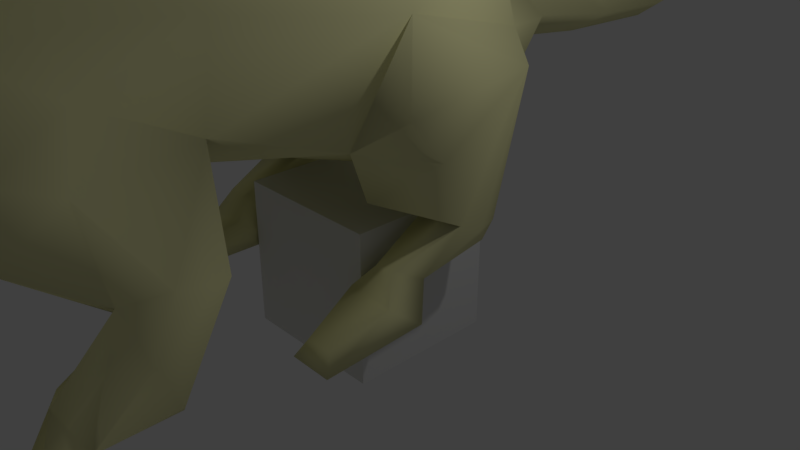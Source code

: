 # Source: walk.blend  (saved by Blender 2.79.0; exported with 4.5.12 LTS)
import bpy
from mathutils import Matrix  # noqa: F401  (used for matrix-valued properties, if any)

bpy.ops.wm.read_factory_settings(use_empty=True)
scene = bpy.context.scene
scene.name = 'rat_reference'

# ---- collections
col_collection_1 = bpy.data.collections.new('Collection 1'); scene.collection.children.link(col_collection_1)

# ---- materials (node trees are filled in below, after node groups)
mat_rat = bpy.data.materials.new('Rat')
mat_rat.alpha_threshold = 0.0
mat_rat.use_transparent_shadow = False
mat_rat.diffuse_color = (0.8633, 0.8408, 0.4464, 1.0)
mat_rat.roughness = 0.5
mat_material = bpy.data.materials.new('Material')
mat_material.alpha_threshold = 0.0
mat_material.use_transparent_shadow = False
mat_material.roughness = 0.5
mat_material.line_color = (0.0, 0.0, 0.0, 1.0)

# ---- material node trees

# ---- world
world_world = bpy.data.worlds.new('World'); scene.world = world_world
world_world.color = (0.05088, 0.05088, 0.05088)
world_world.use_sun_shadow = False
world_world.sun_shadow_jitter_overblur = 0.0
world_world.cycles.sampling_method = 'MANUAL'

# ---- cameras
cam_camera = bpy.data.cameras.new('Camera')
cam_camera.clip_end = 100.0
cam_camera.lens = 35.0
cam_camera.sensor_width = 32.0
cam_camera.sensor_height = 18.0
cam_camera.ortho_scale = 7.314
cam_camera.dof.focus_distance = 0.0
cam_camera.dof.aperture_fstop = 128.0

# ---- lights
light_lamp = bpy.data.lights.new('Lamp', 'POINT')
light_lamp.transmission_factor = 0.0
light_lamp.cutoff_distance = 30.0
light_lamp.energy = 100.0
light_lamp.shadow_buffer_clip_start = 1.001
light_lamp.shadow_soft_size = 0.1
light_lamp.shadow_maximum_resolution = 0.006
light_lamp.use_absolute_resolution = True

# ---- meshes
me_rat_reference = bpy.data.meshes.new('rat_reference')
me_rat_reference.from_pydata([(1.489, -4.252, 2.618), (1.266, -2.915, 2.685), (1.092, -3.966, 3.186), (2.32, -3.95, 1.016), (1.941, -3.779, 0.6663), (1.516, -3.069, 1.51), (1.964, -3.215, 1.751), (1.946, -3.729, 1.806), (1.717, -4.132, 1.717), (1.553, -4.929, 2.254), (1.342, -3.897, 1.366), (0.7897, -4.499, 2.04), (1.977, -4.614, 0.6963), (2.151, -4.075, 1.345), (1.645, -4.755, 1.033), (1.397, -4.59, 1.005), (2.051, -5.136, 0.4691), (1.499, -4.968, 0.5281), (1.605, -5.922, 0.3236), (1.908, -5.989, 0.3313), (1.479, -6.013, 0.1383), (1.964, -6.129, 0.1362), (2.371, -4.909, 0.4112), (1.593, -4.648, -0.0421), (1.549, -4.249, 0.7235), (-0.1019, -1.271, 1.665), (-1.174, 0.5773, 1.362), (-0.1019, 1.413, 2.053), (-1.42, -1.376, 2.144), (-0.1019, -2.797, 1.988), (1.323, -1.378, 2.139), (1.138, 0.5801, 1.368), (-0.1019, 2.533, 2.343), (-0.782, 2.5, 2.751), (-1.471, 1.049, 2.944), (-0.1019, 1.623, 3.931), (-1.271, 0.8824, 4.25), (-0.0858, 0.72, 5.009), (-1.374, -0.7272, 4.897), (-0.1019, -0.6095, 5.517), (-1.009, -2.459, 5.188), (-0.1019, -2.434, 5.412), (-0.1062, -3.957, 4.748), (0.8049, -2.459, 5.188), (0.5843, -3.958, 4.556), (1.35, -2.833, 3.733), (1.17, -0.7222, 4.896), (1.077, 0.8838, 4.217), (1.288, 1.088, 2.992), (1.758, -0.9546, 3.522), (-0.3922, -6.775, 4.219), (-0.1019, -5.338, 4.758), (-0.7952, -5.736, 4.425), (-0.8427, -5.207, 4.497), (-0.1132, -4.956, 4.534), (-0.6207, -4.683, 4.34), (-0.7892, -3.962, 4.556), (-1.554, -2.833, 3.732), (-1.936, -0.965, 3.504), (-0.8856, -5.144, 4.014), (0.639, -5.207, 4.497), (0.5914, -5.736, 4.425), (-0.1019, -6.998, 4.114), (0.1956, -6.935, 3.95), (0.1884, -6.775, 4.219), (-0.1019, -6.839, 4.289), (-0.9821, -5.606, 3.994), (-1.153, -5.132, 3.974), (-0.7896, -6.882, 3.688), (-0.4812, -7.755, 3.302), (-0.3993, -6.935, 3.95), (-1.003, -6.257, 3.705), (-0.9629, -5.265, 3.183), (-0.7648, -5.04, 3.79), (-1.059, -4.687, 3.617), (-1.164, -3.937, 3.747), (-1.291, -3.951, 3.185), (-1.469, -2.917, 2.685), (-1.104, -4.982, 3.214), (-1.589, -4.647, 2.779), (-0.1019, -7.452, 2.62), (-0.1019, -5.768, 2.481), (0.3368, -7.127, 2.826), (-0.5405, -7.127, 2.826), (-0.8728, -6.328, 3.006), (-0.9388, -5.649, 2.753), (-0.9014, -5.007, 2.526), (-1.171, -5.121, 2.325), (-1.696, -4.956, 2.249), (-1.7, -4.283, 2.605), (-0.1019, -5.465, 2.475), (-1.046, -4.711, 2.0), (0.9633, -3.947, 3.748), (0.8553, -4.698, 3.621), (1.399, -4.799, 2.873), (0.8998, -5.016, 3.233), (1.035, -5.128, 2.26), (0.7203, -5.242, 2.539), (0.7351, -5.652, 2.754), (0.6691, -6.328, 3.006), (0.578, -7.131, 3.186), (0.4147, -7.278, 2.959), (-0.1019, -7.734, 2.773), (-0.6185, -7.278, 2.959), (0.5571, -5.046, 3.807), (0.4007, -4.7, 4.354), (-0.1019, -7.804, 2.951), (0.2774, -7.755, 3.302), (0.6819, -5.144, 4.014), (0.754, -5.303, 3.218), (0.7802, -6.422, 3.327), (0.5859, -6.882, 3.688), (0.7996, -6.257, 3.705), (0.7783, -5.606, 3.994), (0.9492, -5.132, 3.974), (-0.7817, -7.13, 3.186), (-0.9839, -6.422, 3.327), (-0.1019, -8.124, 3.318), (0.2457, -7.729, 3.651), (-0.1019, -7.916, 3.618), (-0.4495, -7.729, 3.651), (-1.445, -3.94, 1.337), (-2.068, -5.128, 0.4534), (-1.932, -5.988, 0.3215), (-1.627, -5.931, 0.3288), (-1.556, -5.021, 0.4946), (-1.527, -4.663, 0.9305), (-1.773, -4.828, 0.9261), (-1.868, -4.212, 1.622), (-2.1, -3.814, 1.695), (-2.097, -3.234, 1.714), (-1.627, -3.074, 1.503), (-2.328, -3.948, 0.9282), (-1.898, -3.777, 0.6321), (-2.05, -4.657, 0.5961), (-1.64, -4.322, 0.6312), (-1.523, -4.672, -0.0095), (-2.37, -4.875, 0.3385), (-2.241, -4.124, 1.232), (-1.983, -6.125, 0.1226), (-1.495, -6.024, 0.1488), (-0.1019, -6.855, 3.216), (1.276, -1.124, 1.51), (1.12, -0.2022, 1.031), (1.21, 0.5653, 0.9302), (1.21, 0.4963, 0.6504), (1.125, -0.5389, 0.4935), (1.245, -0.9937, 0.7103), (1.067, -1.192, 0.4704), (0.9442, -0.6842, 0.3024), (1.28, -1.981, 0.2211), (1.165, -2.091, 0.0051), (1.718, -2.088, -0.0055), (1.793, -0.819, 0.1348), (-0.1019, -4.374, 2.053), (1.549, 0.3978, 0.6494), (2.001, -0.7476, 2.058), (1.998, -1.192, 2.592), (1.729, 0.826, 2.677), (1.611, 0.5038, 0.9076), (1.719, 0.144, 0.9026), (1.685, -0.1342, 1.051), (1.559, -0.5608, 0.5073), (1.495, -0.9846, 0.727), (1.658, -1.179, 0.4059), (1.625, -1.974, 0.225), (-0.2614, 9.162, 2.958), (-0.1019, 10.85, 3.09), (-0.1019, 9.13, 2.791), (-0.1019, 7.637, 2.534), (0.0577, 9.162, 2.958), (-0.1019, 9.158, 3.1), (-0.3785, 7.693, 2.74), (-0.1019, 5.854, 2.122), (0.1747, 7.693, 2.74), (0.3013, 5.945, 2.425), (-0.1019, 7.68, 3.006), (-0.1019, 5.923, 2.861), (-0.505, 5.945, 2.425), (-0.1019, 4.355, 2.949), (-0.6073, 4.242, 2.491), (-0.1019, 2.454, 3.457), (0.5783, 2.5, 2.751), (-0.1019, 4.101, 2.171), (0.4036, 4.242, 2.491), (-1.247, 0.5629, 0.9218), (-1.246, 0.4931, 0.6436), (-1.582, 0.402, 0.6457), (-1.595, -0.5636, 0.5005), (-1.161, -0.5416, 0.4869), (-0.9691, -0.7847, 0.1341), (-1.829, -0.829, 0.1174), (-1.694, -1.182, 0.3994), (-1.754, -2.091, -0.0121), (-1.661, -1.976, 0.2185), (-1.201, -2.093, -0.0014), (-1.316, -1.984, 0.2145), (-1.103, -1.194, 0.4638), (-1.281, -0.9964, 0.7038), (-1.531, -0.9873, 0.7205), (-1.149, -0.1871, 1.049), (-1.713, -0.1494, 1.039), (-1.344, -1.122, 1.505), (-2.074, -0.767, 2.028), (-2.125, -1.209, 2.565), (-1.886, 0.7605, 2.619), (-1.649, 0.4963, 0.9103), (-1.751, 0.1276, 0.8847), (0.8153, -5.485, 4.729), (1.134, -5.176, 4.753), (1.153, -4.995, 4.267), (1.175, -4.945, 4.605), (-1.357, -4.995, 4.267), (-1.379, -4.945, 4.605), (-1.338, -5.176, 4.753), (-1.019, -5.485, 4.729)], [], [(0, 1, 2), (3, 4, 5), (5, 6, 3), (5, 1, 6), (6, 1, 7), (1, 0, 7), (7, 0, 8), (9, 8, 0), (9, 10, 8), (11, 10, 9), (12, 3, 13), (3, 6, 13), (10, 14, 8), (15, 14, 10), (13, 6, 7), (8, 13, 7), (13, 8, 12), (8, 14, 12), (14, 16, 12), (15, 16, 14), (17, 16, 15), (16, 17, 18), (19, 16, 18), (19, 18, 20), (20, 21, 19), (16, 19, 21), (22, 16, 21), (22, 12, 16), (22, 23, 12), (12, 23, 24), (24, 4, 12), (3, 12, 4), (25, 26, 27), (25, 28, 26), (29, 25, 30), (30, 25, 31), (31, 25, 27), (31, 27, 32), (27, 26, 32), (33, 32, 26), (34, 33, 26), (35, 33, 34), (36, 35, 34), (36, 37, 35), (37, 36, 38), (38, 39, 37), (39, 38, 40), (41, 39, 40), (42, 41, 40), (41, 42, 43), (43, 42, 44), (45, 43, 44), (39, 46, 37), (47, 37, 46), (37, 47, 35), (35, 47, 48), (47, 49, 48), (47, 46, 49), (49, 46, 45), (43, 45, 46), (46, 39, 43), (39, 41, 43), (50, 51, 52), (51, 53, 52), (54, 53, 51), (54, 55, 53), (54, 42, 55), (42, 56, 55), (42, 40, 56), (40, 57, 56), (57, 40, 38), (38, 58, 57), (38, 36, 58), (58, 36, 34), (59, 53, 55), (60, 51, 61), (62, 63, 64), (65, 62, 64), (62, 65, 50), (50, 65, 51), (65, 64, 51), (51, 64, 61), (64, 63, 61), (59, 66, 67), (68, 69, 70), (68, 70, 71), (71, 70, 52), (66, 71, 52), (71, 66, 72), (59, 72, 66), (59, 73, 72), (59, 55, 73), (55, 74, 73), (74, 55, 56), (56, 75, 74), (75, 56, 57), (76, 75, 57), (76, 57, 77), (57, 58, 77), (28, 77, 58), (77, 28, 29), (25, 29, 28), (78, 72, 73), (73, 74, 78), (74, 79, 78), (80, 81, 82), (81, 80, 83), (81, 83, 84), (81, 84, 85), (84, 72, 85), (85, 72, 86), (78, 86, 72), (87, 86, 78), (87, 78, 79), (88, 87, 79), (79, 89, 88), (79, 76, 89), (79, 74, 76), (75, 76, 74), (81, 85, 90), (86, 90, 85), (90, 86, 87), (90, 87, 91), (88, 91, 87), (44, 92, 45), (92, 2, 45), (2, 92, 93), (93, 94, 2), (94, 93, 95), (95, 96, 94), (97, 96, 95), (97, 90, 96), (90, 97, 98), (98, 81, 90), (99, 81, 98), (82, 81, 99), (99, 100, 82), (82, 100, 101), (82, 101, 80), (80, 101, 102), (103, 80, 102), (103, 83, 80), (92, 44, 93), (93, 104, 95), (93, 105, 104), (105, 93, 44), (44, 42, 105), (42, 54, 105), (106, 100, 107), (60, 54, 51), (105, 54, 60), (60, 108, 105), (105, 108, 104), (104, 108, 109), (109, 95, 104), (97, 95, 109), (109, 98, 97), (109, 99, 98), (110, 99, 109), (99, 110, 100), (100, 110, 111), (100, 111, 107), (107, 111, 63), (63, 111, 112), (63, 112, 61), (112, 113, 61), (113, 112, 109), (109, 108, 113), (113, 108, 114), (111, 110, 112), (110, 109, 112), (115, 83, 103), (115, 84, 83), (116, 84, 115), (84, 116, 72), (72, 116, 71), (116, 68, 71), (116, 115, 68), (68, 115, 69), (115, 106, 69), (69, 106, 117), (106, 107, 117), (117, 107, 118), (118, 107, 63), (119, 118, 63), (62, 119, 63), (119, 62, 70), (70, 62, 50), (70, 50, 52), (69, 120, 70), (69, 117, 120), (117, 119, 120), (119, 117, 118), (120, 119, 70), (121, 91, 88), (122, 123, 124), (125, 122, 124), (122, 125, 126), (122, 126, 127), (127, 126, 121), (127, 121, 128), (121, 88, 128), (128, 88, 89), (89, 129, 128), (89, 77, 129), (77, 130, 129), (77, 131, 130), (130, 131, 132), (133, 132, 131), (134, 132, 133), (133, 135, 134), (136, 134, 135), (136, 137, 134), (122, 127, 134), (127, 128, 134), (128, 138, 134), (138, 128, 129), (130, 138, 129), (130, 132, 138), (132, 134, 138), (77, 89, 76), (134, 137, 122), (122, 137, 139), (123, 122, 139), (139, 140, 123), (124, 123, 140), (141, 100, 106), (100, 141, 101), (102, 101, 141), (103, 102, 141), (141, 115, 103), (115, 141, 106), (31, 142, 30), (142, 31, 143), (31, 144, 143), (144, 145, 143), (145, 146, 143), (143, 146, 147), (146, 148, 147), (149, 148, 146), (148, 149, 150), (149, 151, 150), (152, 151, 149), (153, 152, 149), (77, 29, 91), (154, 91, 29), (91, 154, 90), (154, 11, 90), (96, 90, 11), (11, 9, 96), (96, 9, 94), (0, 94, 9), (2, 94, 0), (45, 2, 1), (49, 45, 1), (1, 30, 49), (30, 1, 29), (29, 1, 11), (11, 154, 29), (145, 144, 155), (142, 156, 30), (30, 156, 157), (30, 157, 49), (49, 157, 158), (49, 158, 48), (48, 158, 31), (31, 158, 144), (158, 159, 144), (144, 159, 155), (155, 159, 160), (158, 160, 159), (158, 161, 160), (156, 161, 158), (158, 157, 156), (160, 161, 162), (161, 163, 162), (163, 164, 162), (162, 155, 160), (155, 162, 145), (146, 145, 162), (162, 149, 146), (153, 149, 162), (153, 162, 164), (153, 164, 152), (164, 165, 152), (151, 152, 165), (165, 150, 151), (165, 164, 150), (164, 148, 150), (148, 164, 147), (147, 164, 163), (147, 163, 143), (143, 163, 161), (142, 143, 161), (156, 142, 161), (166, 167, 168), (166, 168, 169), (168, 170, 169), (167, 170, 168), (167, 171, 170), (171, 167, 166), (172, 171, 166), (172, 166, 169), (172, 169, 173), (169, 174, 173), (175, 173, 174), (176, 175, 174), (177, 175, 176), (178, 177, 176), (179, 177, 178), (178, 180, 179), (181, 179, 180), (180, 33, 181), (35, 181, 33), (181, 35, 182), (182, 35, 48), (182, 48, 31), (32, 182, 31), (183, 182, 32), (33, 183, 32), (33, 180, 183), (178, 183, 180), (173, 183, 178), (173, 178, 172), (178, 176, 172), (172, 176, 171), (176, 174, 171), (171, 174, 170), (170, 174, 169), (177, 179, 175), (184, 175, 179), (179, 181, 184), (182, 184, 181), (184, 182, 183), (183, 175, 184), (183, 173, 175), (1, 10, 11), (10, 1, 5), (5, 4, 10), (4, 24, 10), (10, 24, 15), (24, 17, 15), (23, 17, 24), (17, 23, 18), (23, 20, 18), (21, 20, 23), (22, 21, 23), (185, 186, 187), (188, 187, 186), (186, 189, 188), (190, 188, 189), (190, 191, 188), (188, 191, 192), (192, 191, 193), (194, 192, 193), (193, 195, 194), (196, 194, 195), (192, 194, 196), (197, 192, 196), (192, 197, 198), (192, 198, 199), (199, 198, 200), (199, 200, 201), (200, 202, 201), (202, 203, 201), (203, 202, 28), (203, 28, 204), (204, 28, 58), (204, 58, 205), (205, 58, 34), (205, 34, 26), (205, 26, 185), (206, 205, 185), (206, 185, 187), (206, 187, 207), (187, 188, 207), (201, 207, 188), (199, 201, 188), (192, 199, 188), (204, 205, 203), (201, 203, 205), (201, 205, 207), (207, 205, 206), (193, 191, 190), (195, 193, 190), (195, 190, 196), (190, 197, 196), (197, 190, 189), (197, 189, 198), (189, 200, 198), (189, 186, 200), (186, 185, 200), (185, 26, 200), (26, 202, 200), (202, 26, 28), (61, 113, 208), (113, 114, 208), (208, 114, 209), (209, 114, 210), (211, 209, 210), (67, 212, 59), (59, 212, 53), (212, 213, 53), (213, 214, 53), (215, 53, 214), (215, 52, 53), (66, 52, 215), (67, 66, 215), (67, 215, 214), (67, 214, 212), (214, 213, 212), (121, 77, 91), (77, 121, 131), (133, 131, 121), (135, 133, 121), (135, 121, 126), (125, 135, 126), (125, 136, 135), (136, 125, 124), (140, 136, 124), (140, 139, 136), (139, 137, 136), (61, 208, 60), (60, 208, 209), (209, 211, 60), (211, 210, 60), (210, 108, 60), (210, 114, 108)])
me_rat_reference.polygons.foreach_set('use_smooth', [True] * 428)
_uv = me_rat_reference.uv_layers.new(name='UVMap')
_uv.uv.foreach_set('vector', [0.5889, -0.0893, 0.6631, -0.1259, 0.6089, -0.0236, 0.6693, -0.2571, 0.6955, -0.2862, 0.6961, -0.1979, 0.6961, -0.1979, 0.6666, -0.1944, 0.6693, -0.2571, 0.6961, -0.1979, 0.6631, -0.1259, 0.6666, -0.1944, 0.6666, -0.1944, 0.6631, -0.1259, 0.641, -0.2033, 0.6631, -0.1259, 0.5889, -0.0893, 0.641, -0.2033, 0.641, -0.2033, 0.5889, -0.0893, 0.617, -0.223, 0.5685, -0.1758, 0.617, -0.223, 0.5889, -0.0893, 0.5685, -0.1758, 0.5904, -0.2529, 0.617, -0.223, 0.5351, -0.1992, 0.5904, -0.2529, 0.5685, -0.1758, 0.6218, -0.317, 0.6693, -0.2571, 0.6486, -0.2491, 0.6693, -0.2571, 0.6666, -0.1944, 0.6486, -0.2491, 0.5904, -0.2529, 0.6037, -0.2876, 0.617, -0.223, 0.581, -0.2846, 0.6037, -0.2876, 0.5904, -0.2529, 0.6486, -0.2491, 0.6666, -0.1944, 0.641, -0.2033, 0.617, -0.223, 0.6486, -0.2491, 0.641, -0.2033, 0.6486, -0.2491, 0.617, -0.223, 0.6218, -0.317, 0.617, -0.223, 0.6037, -0.2876, 0.6218, -0.317, 0.6037, -0.2876, 0.6002, -0.333, 0.6218, -0.317, 0.581, -0.2846, 0.6002, -0.333, 0.6037, -0.2876, 0.5649, -0.2876, 0.6002, -0.333, 0.581, -0.2846, 0.6002, -0.333, 0.5649, -0.2876, 0.5292, -0.352, 0.5446, -0.3704, 0.6002, -0.333, 0.5292, -0.352, 0.5446, -0.3704, 0.5292, -0.352, 0.5155, -0.3814, 0.5155, -0.3814, 0.5429, -0.4107, 0.5446, -0.3704, 0.6002, -0.333, 0.5446, -0.3704, 0.5429, -0.4107, 0.6208, -0.3681, 0.6002, -0.333, 0.5429, -0.4107, 0.6208, -0.3681, 0.6218, -0.317, 0.6002, -0.333, 0.6208, -0.3681, 0.6387, -0.3787, 0.6218, -0.317, 0.6218, -0.317, 0.6387, -0.3787, 0.6466, -0.3488, 0.6466, -0.3488, 0.6955, -0.2862, 0.6218, -0.317, 0.6693, -0.2571, 0.6218, -0.317, 0.6955, -0.2862, 0.3714, -0.9666, 0.4875, -0.8306, 0.4894, -0.9704, 0.3714, -0.9666, 0.3695, -0.8264, 0.4875, -0.8306, 0.2851, -0.9491, 0.3714, -0.9666, 0.3695, -0.8264, 0.3695, -0.8264, 0.3714, -0.9666, 0.4875, -0.8306, 0.4875, -0.8306, 0.3714, -0.9666, 0.4894, -0.9704, 0.4875, -0.8306, 0.4894, -0.9704, 0.5602, -0.9524, 0.4894, -0.9704, 0.4875, -0.8306, 0.5602, -0.9524, 0.5667, -0.7972, 0.5602, -0.9524, 0.4875, -0.8306, 0.4888, -0.7292, 0.5667, -0.7972, 0.4875, -0.8306, 0.5564, -0.5867, 0.5667, -0.7972, 0.4888, -0.7292, 0.4943, -0.5673, 0.5564, -0.5867, 0.4888, -0.7292, 0.4943, -0.5673, 0.5275, -0.4347, 0.5564, -0.5867, 0.5275, -0.4347, 0.4943, -0.5673, 0.4152, -0.443, 0.4152, -0.443, 0.4418, -0.2971, 0.5275, -0.4347, 0.4418, -0.2971, 0.4152, -0.443, 0.2981, -0.4355, 0.2998, -0.326, 0.4418, -0.2971, 0.2981, -0.4355, 0.2276, -0.4195, 0.2998, -0.326, 0.2981, -0.4355, 0.2998, -0.326, 0.2276, -0.4195, 0.2981, -0.4355, 0.2981, -0.4355, 0.2276, -0.4195, 0.2266, -0.5451, 0.2904, -0.6304, 0.2981, -0.4355, 0.2266, -0.5451, 0.4418, -0.2971, 0.4152, -0.443, 0.5275, -0.4347, 0.4943, -0.5673, 0.5275, -0.4347, 0.4152, -0.443, 0.5275, -0.4347, 0.4943, -0.5673, 0.5564, -0.5867, 0.5564, -0.5867, 0.4943, -0.5673, 0.4888, -0.7292, 0.4943, -0.5673, 0.389, -0.6308, 0.4888, -0.7292, 0.4943, -0.5673, 0.4152, -0.443, 0.389, -0.6308, 0.389, -0.6308, 0.4152, -0.443, 0.2904, -0.6304, 0.2981, -0.4355, 0.2904, -0.6304, 0.4152, -0.443, 0.4152, -0.443, 0.4418, -0.2971, 0.2981, -0.4355, 0.4418, -0.2971, 0.2998, -0.326, 0.2981, -0.4355, 0.0627, -0.6501, 0.1145, -0.4932, 0.119, -0.5926, 0.1145, -0.4932, 0.1479, -0.5497, 0.119, -0.5926, 0.1761, -0.4701, 0.1479, -0.5497, 0.1145, -0.4932, 0.1761, -0.4701, 0.1894, -0.5613, 0.1479, -0.5497, 0.1761, -0.4701, 0.2276, -0.4195, 0.1894, -0.5613, 0.2276, -0.4195, 0.2266, -0.5451, 0.1894, -0.5613, 0.2276, -0.4195, 0.2981, -0.4355, 0.2266, -0.5451, 0.2981, -0.4355, 0.2904, -0.6304, 0.2266, -0.5451, 0.2904, -0.6304, 0.2981, -0.4355, 0.4152, -0.443, 0.4152, -0.443, 0.389, -0.6308, 0.2904, -0.6304, 0.4152, -0.443, 0.4943, -0.5673, 0.389, -0.6308, 0.389, -0.6308, 0.4943, -0.5673, 0.4888, -0.7292, 0.1598, -0.5997, 0.1479, -0.5497, 0.1894, -0.5613, 0.1479, -0.5497, 0.1145, -0.4932, 0.119, -0.5926, 0.04, -0.6734, 0.0621, -0.692, 0.0627, -0.6501, 0.0431, -0.6418, 0.04, -0.6734, 0.0627, -0.6501, 0.04, -0.6734, 0.0431, -0.6418, 0.0627, -0.6501, 0.0627, -0.6501, 0.0431, -0.6418, 0.1145, -0.4932, 0.0431, -0.6418, 0.0627, -0.6501, 0.1145, -0.4932, 0.1145, -0.4932, 0.0627, -0.6501, 0.119, -0.5926, 0.0627, -0.6501, 0.0621, -0.692, 0.119, -0.5926, 0.1598, -0.5997, 0.1352, -0.6398, 0.1521, -0.6249, 0.0788, -0.7276, 0.0379, -0.8188, 0.0621, -0.692, 0.0788, -0.7276, 0.0621, -0.692, 0.1105, -0.7025, 0.1105, -0.7025, 0.0621, -0.692, 0.119, -0.5926, 0.1352, -0.6398, 0.1105, -0.7025, 0.119, -0.5926, 0.1105, -0.7025, 0.1352, -0.6398, 0.1605, -0.718, 0.1598, -0.5997, 0.1605, -0.718, 0.1352, -0.6398, 0.1598, -0.5997, 0.1748, -0.6394, 0.1605, -0.718, 0.1598, -0.5997, 0.1894, -0.5613, 0.1748, -0.6394, 0.1894, -0.5613, 0.1923, -0.6658, 0.1748, -0.6394, 0.1923, -0.6658, 0.1894, -0.5613, 0.2266, -0.5451, 0.2266, -0.5451, 0.2301, -0.6544, 0.1923, -0.6658, 0.2301, -0.6544, 0.2266, -0.5451, 0.2904, -0.6304, 0.2324, -0.7091, 0.2301, -0.6544, 0.2904, -0.6304, 0.2324, -0.7091, 0.2904, -0.6304, 0.2914, -0.7751, 0.2904, -0.6304, 0.389, -0.6308, 0.2914, -0.7751, 0.3695, -0.8264, 0.2914, -0.7751, 0.389, -0.6308, 0.2914, -0.7751, 0.3695, -0.8264, 0.2851, -0.9491, 0.3714, -0.9666, 0.2851, -0.9491, 0.3695, -0.8264, 0.1746, -0.7141, 0.1605, -0.718, 0.1748, -0.6394, 0.1748, -0.6394, 0.1923, -0.6658, 0.1746, -0.7141, 0.1923, -0.6658, 0.2034, -0.758, 0.1746, -0.7141, 0.0715, -0.8857, 0.1473, -0.8708, 0.0815, -0.8383, 0.1473, -0.8708, 0.0715, -0.8857, 0.0815, -0.8383, 0.1473, -0.8708, 0.0815, -0.8383, 0.1204, -0.779, 0.1473, -0.8708, 0.1204, -0.779, 0.1541, -0.7824, 0.1204, -0.779, 0.1605, -0.718, 0.1541, -0.7824, 0.1541, -0.7824, 0.1605, -0.718, 0.1726, -0.8105, 0.1746, -0.7141, 0.1726, -0.8105, 0.1605, -0.718, 0.1966, -0.8486, 0.1726, -0.8105, 0.1746, -0.7141, 0.1966, -0.8486, 0.1746, -0.7141, 0.2034, -0.758, 0.2207, -0.8261, 0.1966, -0.8486, 0.2034, -0.758, 0.2034, -0.758, 0.2325, -0.7633, 0.2207, -0.8261, 0.2034, -0.758, 0.2324, -0.7091, 0.2325, -0.7633, 0.2034, -0.758, 0.1923, -0.6658, 0.2324, -0.7091, 0.2301, -0.6544, 0.2324, -0.7091, 0.1923, -0.6658, 0.1473, -0.8708, 0.1541, -0.7824, 0.1558, -0.8723, 0.1726, -0.8105, 0.1558, -0.8723, 0.1541, -0.7824, 0.1558, -0.8723, 0.1726, -0.8105, 0.1966, -0.8486, 0.1558, -0.8723, 0.1966, -0.8486, 0.2151, -0.8736, 0.2207, -0.8261, 0.2151, -0.8736, 0.1966, -0.8486, 0.2266, -0.5451, 0.2301, -0.6544, 0.2904, -0.6304, 0.2301, -0.6544, 0.2324, -0.7091, 0.2904, -0.6304, 0.2324, -0.7091, 0.2301, -0.6544, 0.1923, -0.6658, 0.1923, -0.6658, 0.2034, -0.758, 0.2324, -0.7091, 0.2034, -0.758, 0.1923, -0.6658, 0.1746, -0.7141, 0.1746, -0.7141, 0.1966, -0.8486, 0.2034, -0.758, 0.1726, -0.8105, 0.1966, -0.8486, 0.1746, -0.7141, 0.1726, -0.8105, 0.1558, -0.8723, 0.1966, -0.8486, 0.1558, -0.8723, 0.1726, -0.8105, 0.1541, -0.7824, 0.1541, -0.7824, 0.1473, -0.8708, 0.1558, -0.8723, 0.1204, -0.779, 0.1473, -0.8708, 0.1541, -0.7824, 0.0815, -0.8383, 0.1473, -0.8708, 0.1204, -0.779, 0.1204, -0.779, 0.0754, -0.7995, 0.0815, -0.8383, 0.0815, -0.8383, 0.0754, -0.7995, 0.0714, -0.8289, 0.0815, -0.8383, 0.0714, -0.8289, 0.0715, -0.8857, 0.0715, -0.8857, 0.0714, -0.8289, 0.0519, -0.8744, 0.0714, -0.8289, 0.0715, -0.8857, 0.0519, -0.8744, 0.0714, -0.8289, 0.0815, -0.8383, 0.0715, -0.8857, 0.2301, -0.6544, 0.2266, -0.5451, 0.1923, -0.6658, 0.1923, -0.6658, 0.1748, -0.6394, 0.1746, -0.7141, 0.1923, -0.6658, 0.1894, -0.5613, 0.1748, -0.6394, 0.1894, -0.5613, 0.1923, -0.6658, 0.2266, -0.5451, 0.2266, -0.5451, 0.2276, -0.4195, 0.1894, -0.5613, 0.2276, -0.4195, 0.1761, -0.4701, 0.1894, -0.5613, 0.042, -0.8633, 0.0754, -0.7995, 0.0379, -0.8188, 0.1479, -0.5497, 0.1761, -0.4701, 0.1145, -0.4932, 0.1894, -0.5613, 0.1761, -0.4701, 0.1479, -0.5497, 0.1479, -0.5497, 0.1598, -0.5997, 0.1894, -0.5613, 0.1894, -0.5613, 0.1598, -0.5997, 0.1748, -0.6394, 0.1748, -0.6394, 0.1598, -0.5997, 0.1605, -0.718, 0.1605, -0.718, 0.1746, -0.7141, 0.1748, -0.6394, 0.1726, -0.8105, 0.1746, -0.7141, 0.1605, -0.718, 0.1605, -0.718, 0.1541, -0.7824, 0.1726, -0.8105, 0.1605, -0.718, 0.1204, -0.779, 0.1541, -0.7824, 0.1098, -0.7466, 0.1204, -0.779, 0.1605, -0.718, 0.1204, -0.779, 0.1098, -0.7466, 0.0754, -0.7995, 0.0754, -0.7995, 0.1098, -0.7466, 0.0788, -0.7276, 0.0754, -0.7995, 0.0788, -0.7276, 0.0379, -0.8188, 0.0379, -0.8188, 0.0788, -0.7276, 0.0621, -0.692, 0.0621, -0.692, 0.0788, -0.7276, 0.1105, -0.7025, 0.0621, -0.692, 0.1105, -0.7025, 0.119, -0.5926, 0.1105, -0.7025, 0.1352, -0.6398, 0.119, -0.5926, 0.1352, -0.6398, 0.1105, -0.7025, 0.1605, -0.718, 0.1605, -0.718, 0.1598, -0.5997, 0.1352, -0.6398, 0.1352, -0.6398, 0.1598, -0.5997, 0.1521, -0.6249, 0.0788, -0.7276, 0.1098, -0.7466, 0.1105, -0.7025, 0.1098, -0.7466, 0.1605, -0.718, 0.1105, -0.7025, 0.0754, -0.7995, 0.0815, -0.8383, 0.0714, -0.8289, 0.0754, -0.7995, 0.1204, -0.779, 0.0815, -0.8383, 0.1098, -0.7466, 0.1204, -0.779, 0.0754, -0.7995, 0.1204, -0.779, 0.1098, -0.7466, 0.1605, -0.718, 0.1605, -0.718, 0.1098, -0.7466, 0.1105, -0.7025, 0.1098, -0.7466, 0.0788, -0.7276, 0.1105, -0.7025, 0.1098, -0.7466, 0.0754, -0.7995, 0.0788, -0.7276, 0.0788, -0.7276, 0.0754, -0.7995, 0.0379, -0.8188, 0.0754, -0.7995, 0.042, -0.8633, 0.0379, -0.8188, 0.0379, -0.8188, 0.042, -0.8633, 0.0099, -0.8307, 0.042, -0.8633, 0.0379, -0.8188, 0.0099, -0.8307, 0.0099, -0.8307, 0.0379, -0.8188, 0.0336, -0.7784, 0.0336, -0.7784, 0.0379, -0.8188, 0.0621, -0.692, 0.0109, -0.7889, 0.0336, -0.7784, 0.0621, -0.692, 0.04, -0.6734, 0.0109, -0.7889, 0.0621, -0.692, 0.0109, -0.7889, 0.04, -0.6734, 0.0621, -0.692, 0.0621, -0.692, 0.04, -0.6734, 0.0627, -0.6501, 0.0621, -0.692, 0.0627, -0.6501, 0.119, -0.5926, 0.0379, -0.8188, 0.0336, -0.7784, 0.0621, -0.692, 0.0379, -0.8188, 0.0099, -0.8307, 0.0336, -0.7784, 0.0099, -0.8307, 0.0109, -0.7889, 0.0336, -0.7784, 0.0109, -0.7889, 0.0099, -0.8307, 0.0336, -0.7784, 0.0336, -0.7784, 0.0109, -0.7889, 0.0621, -0.692, 0.5904, -0.2529, 0.5351, -0.1992, 0.5685, -0.1758, 0.6002, -0.333, 0.5446, -0.3704, 0.5292, -0.352, 0.5649, -0.2876, 0.6002, -0.333, 0.5292, -0.352, 0.6002, -0.333, 0.5649, -0.2876, 0.581, -0.2846, 0.6002, -0.333, 0.581, -0.2846, 0.6037, -0.2876, 0.6037, -0.2876, 0.581, -0.2846, 0.5904, -0.2529, 0.6037, -0.2876, 0.5904, -0.2529, 0.617, -0.223, 0.5904, -0.2529, 0.5685, -0.1758, 0.617, -0.223, 0.617, -0.223, 0.5685, -0.1758, 0.5889, -0.0893, 0.5889, -0.0893, 0.641, -0.2033, 0.617, -0.223, 0.5889, -0.0893, 0.6631, -0.1259, 0.641, -0.2033, 0.6631, -0.1259, 0.6666, -0.1944, 0.641, -0.2033, 0.6631, -0.1259, 0.6961, -0.1979, 0.6666, -0.1944, 0.6666, -0.1944, 0.6961, -0.1979, 0.6693, -0.2571, 0.6955, -0.2862, 0.6693, -0.2571, 0.6961, -0.1979, 0.6218, -0.317, 0.6693, -0.2571, 0.6955, -0.2862, 0.6955, -0.2862, 0.6466, -0.3488, 0.6218, -0.317, 0.6387, -0.3787, 0.6218, -0.317, 0.6466, -0.3488, 0.6387, -0.3787, 0.6208, -0.3681, 0.6218, -0.317, 0.6002, -0.333, 0.6037, -0.2876, 0.6218, -0.317, 0.6037, -0.2876, 0.617, -0.223, 0.6218, -0.317, 0.617, -0.223, 0.6486, -0.2491, 0.6218, -0.317, 0.6486, -0.2491, 0.617, -0.223, 0.641, -0.2033, 0.6666, -0.1944, 0.6486, -0.2491, 0.641, -0.2033, 0.6666, -0.1944, 0.6693, -0.2571, 0.6486, -0.2491, 0.6693, -0.2571, 0.6218, -0.317, 0.6486, -0.2491, 0.6631, -0.1259, 0.5889, -0.0893, 0.6089, -0.0236, 0.6218, -0.317, 0.6208, -0.3681, 0.6002, -0.333, 0.6002, -0.333, 0.6208, -0.3681, 0.5429, -0.4107, 0.5446, -0.3704, 0.6002, -0.333, 0.5429, -0.4107, 0.5429, -0.4107, 0.5155, -0.3814, 0.5446, -0.3704, 0.5292, -0.352, 0.5446, -0.3704, 0.5155, -0.3814, 0.398, -0.0571, 0.4172, -0.2033, 0.4814, -0.0434, 0.4172, -0.2033, 0.398, -0.0571, 0.324, -0.1818, 0.227, -0.0688, 0.324, -0.1818, 0.398, -0.0571, 0.324, -0.1818, 0.227, -0.0688, 0.398, -0.0571, 0.398, -0.0571, 0.4172, -0.2033, 0.324, -0.1818, 0.4172, -0.2033, 0.398, -0.0571, 0.4814, -0.0434, 0.942, -0.4806, 0.8231, -0.5462, 0.8011, -0.4719, 0.8231, -0.5462, 0.942, -0.4806, 0.8878, -0.5681, 0.942, -0.4806, 0.9387, -0.5821, 0.8878, -0.5681, 0.9387, -0.5821, 0.9329, -0.6443, 0.8878, -0.5681, 0.9329, -0.6443, 0.8679, -0.6569, 0.8878, -0.5681, 0.8878, -0.5681, 0.8679, -0.6569, 0.8408, -0.6024, 0.8679, -0.6569, 0.8273, -0.6475, 0.8408, -0.6024, 0.851, -0.7263, 0.8273, -0.6475, 0.8679, -0.6569, 0.8273, -0.6475, 0.851, -0.7263, 0.7769, -0.6952, 0.851, -0.7263, 0.769, -0.7385, 0.7769, -0.6952, 0.7689, -0.7872, 0.769, -0.7385, 0.851, -0.7263, 0.8478, -0.7851, 0.7689, -0.7872, 0.851, -0.7263, 0.2914, -0.7751, 0.2851, -0.9491, 0.2151, -0.8736, 0.2076, -0.9338, 0.2151, -0.8736, 0.2851, -0.9491, 0.2151, -0.8736, 0.2076, -0.9338, 0.1558, -0.8723, 0.2076, -0.9338, 0.2151, -0.8736, 0.1558, -0.8723, 0.1966, -0.8486, 0.1558, -0.8723, 0.2151, -0.8736, 0.2151, -0.8736, 0.2207, -0.8261, 0.1966, -0.8486, 0.1966, -0.8486, 0.2207, -0.8261, 0.2034, -0.758, 0.2325, -0.7633, 0.2034, -0.758, 0.2207, -0.8261, 0.2324, -0.7091, 0.2034, -0.758, 0.2325, -0.7633, 0.2904, -0.6304, 0.2324, -0.7091, 0.2914, -0.7751, 0.389, -0.6308, 0.2904, -0.6304, 0.2914, -0.7751, 0.2914, -0.7751, 0.3695, -0.8264, 0.389, -0.6308, 0.3695, -0.8264, 0.2914, -0.7751, 0.2851, -0.9491, 0.2851, -0.9491, 0.2914, -0.7751, 0.2151, -0.8736, 0.2151, -0.8736, 0.2076, -0.9338, 0.2851, -0.9491, 0.9346, -0.3178, 0.9473, -0.2677, 0.9235, -0.2907, 0.8016, -0.2578, 0.8354, -0.2206, 0.7908, -0.2083, 0.7908, -0.2083, 0.8354, -0.2206, 0.8163, -0.1581, 0.7908, -0.2083, 0.8163, -0.1581, 0.8155, -0.0394, 0.8155, -0.0394, 0.8163, -0.1581, 0.9226, -0.1517, 0.8155, -0.0394, 0.9226, -0.1517, 0.932, -0.0878, 0.932, -0.0878, 0.9226, -0.1517, 0.9527, -0.195, 0.9527, -0.195, 0.9226, -0.1517, 0.9473, -0.2677, 0.9226, -0.1517, 0.929, -0.2577, 0.9473, -0.2677, 0.9473, -0.2677, 0.929, -0.2577, 0.9235, -0.2907, 0.9235, -0.2907, 0.929, -0.2577, 0.9138, -0.2596, 0.9226, -0.1517, 0.9138, -0.2596, 0.929, -0.2577, 0.9226, -0.1517, 0.891, -0.2581, 0.9138, -0.2596, 0.8354, -0.2206, 0.891, -0.2581, 0.9226, -0.1517, 0.9226, -0.1517, 0.8163, -0.1581, 0.8354, -0.2206, 0.9138, -0.2596, 0.891, -0.2581, 0.8647, -0.335, 0.891, -0.2581, 0.8397, -0.3083, 0.8647, -0.335, 0.8397, -0.3083, 0.8298, -0.3579, 0.8647, -0.335, 0.8647, -0.335, 0.9235, -0.2907, 0.9138, -0.2596, 0.9235, -0.2907, 0.8647, -0.335, 0.9346, -0.3178, 0.8824, -0.3644, 0.9346, -0.3178, 0.8647, -0.335, 0.8647, -0.335, 0.8692, -0.395, 0.8824, -0.3644, 0.8507, -0.3961, 0.8692, -0.395, 0.8647, -0.335, 0.8507, -0.3961, 0.8647, -0.335, 0.8298, -0.3579, 0.8507, -0.3961, 0.8298, -0.3579, 0.7769, -0.4152, 0.8298, -0.3579, 0.7827, -0.3759, 0.7769, -0.4152, 0.7498, -0.3752, 0.7769, -0.4152, 0.7827, -0.3759, 0.7827, -0.3759, 0.764, -0.3497, 0.7498, -0.3752, 0.7827, -0.3759, 0.8298, -0.3579, 0.764, -0.3497, 0.8298, -0.3579, 0.799, -0.2955, 0.764, -0.3497, 0.799, -0.2955, 0.8298, -0.3579, 0.8195, -0.2953, 0.8195, -0.2953, 0.8298, -0.3579, 0.8397, -0.3083, 0.8195, -0.2953, 0.8397, -0.3083, 0.8445, -0.2657, 0.8445, -0.2657, 0.8397, -0.3083, 0.891, -0.2581, 0.8016, -0.2578, 0.8445, -0.2657, 0.891, -0.2581, 0.8354, -0.2206, 0.8016, -0.2578, 0.891, -0.2581, 0.9022, -0.9138, 0.9901, -0.9313, 0.9025, -0.9617, 0.9022, -0.9138, 0.9025, -0.9617, 0.8223, -0.9675, 0.9025, -0.9617, 0.9022, -0.9138, 0.8223, -0.9675, 0.9901, -0.9313, 0.9022, -0.9138, 0.9025, -0.9617, 0.9901, -0.9313, 0.9024, -0.8635, 0.9022, -0.9138, 0.9024, -0.8635, 0.9901, -0.9313, 0.9022, -0.9138, 0.8247, -0.9127, 0.9024, -0.8635, 0.9022, -0.9138, 0.8247, -0.9127, 0.9022, -0.9138, 0.8223, -0.9675, 0.8247, -0.9127, 0.8223, -0.9675, 0.7185, -0.9768, 0.8223, -0.9675, 0.8247, -0.9127, 0.7185, -0.9768, 0.7321, -0.9188, 0.7185, -0.9768, 0.8247, -0.9127, 0.8292, -0.8482, 0.7321, -0.9188, 0.8247, -0.9127, 0.7461, -0.8248, 0.7321, -0.9188, 0.8292, -0.8482, 0.7321, -0.9188, 0.7461, -0.8248, 0.8292, -0.8482, 0.6672, -0.7889, 0.7461, -0.8248, 0.7321, -0.9188, 0.7321, -0.9188, 0.6447, -0.8744, 0.6672, -0.7889, 0.5959, -0.692, 0.6672, -0.7889, 0.6447, -0.8744, 0.6447, -0.8744, 0.5667, -0.7972, 0.5959, -0.692, 0.5564, -0.5867, 0.5959, -0.692, 0.5667, -0.7972, 0.5959, -0.692, 0.5564, -0.5867, 0.5667, -0.7972, 0.5667, -0.7972, 0.5564, -0.5867, 0.4888, -0.7292, 0.5667, -0.7972, 0.4888, -0.7292, 0.4875, -0.8306, 0.5602, -0.9524, 0.5667, -0.7972, 0.4875, -0.8306, 0.6342, -0.9577, 0.5667, -0.7972, 0.5602, -0.9524, 0.5667, -0.7972, 0.6342, -0.9577, 0.5602, -0.9524, 0.5667, -0.7972, 0.6447, -0.8744, 0.6342, -0.9577, 0.7321, -0.9188, 0.6342, -0.9577, 0.6447, -0.8744, 0.7185, -0.9768, 0.6342, -0.9577, 0.7321, -0.9188, 0.7185, -0.9768, 0.7321, -0.9188, 0.8247, -0.9127, 0.7321, -0.9188, 0.8292, -0.8482, 0.8247, -0.9127, 0.8247, -0.9127, 0.8292, -0.8482, 0.9024, -0.8635, 0.8292, -0.8482, 0.8247, -0.9127, 0.9024, -0.8635, 0.9024, -0.8635, 0.8247, -0.9127, 0.9022, -0.9138, 0.9022, -0.9138, 0.8247, -0.9127, 0.8223, -0.9675, 0.7461, -0.8248, 0.6672, -0.7889, 0.7321, -0.9188, 0.6447, -0.8744, 0.7321, -0.9188, 0.6672, -0.7889, 0.6672, -0.7889, 0.5959, -0.692, 0.6447, -0.8744, 0.5667, -0.7972, 0.6447, -0.8744, 0.5959, -0.692, 0.6447, -0.8744, 0.5667, -0.7972, 0.6342, -0.9577, 0.6342, -0.9577, 0.7321, -0.9188, 0.6447, -0.8744, 0.6342, -0.9577, 0.7185, -0.9768, 0.7321, -0.9188, 0.7211, -0.3074, 0.6996, -0.437, 0.6379, -0.4414, 0.6996, -0.437, 0.7211, -0.3074, 0.7389, -0.4016, 0.7389, -0.4016, 0.7343, -0.5073, 0.6996, -0.437, 0.7343, -0.5073, 0.6839, -0.5408, 0.6996, -0.437, 0.6996, -0.437, 0.6839, -0.5408, 0.6621, -0.4971, 0.6839, -0.5408, 0.6525, -0.531, 0.6621, -0.4971, 0.6729, -0.5907, 0.6525, -0.531, 0.6839, -0.5408, 0.6525, -0.531, 0.6729, -0.5907, 0.6069, -0.5615, 0.6729, -0.5907, 0.6024, -0.5945, 0.6069, -0.5615, 0.6033, -0.6351, 0.6024, -0.5945, 0.6729, -0.5907, 0.6722, -0.6528, 0.6033, -0.6351, 0.6729, -0.5907, 0.9473, -0.2677, 0.9346, -0.3178, 0.9235, -0.2907, 0.8647, -0.335, 0.9235, -0.2907, 0.9346, -0.3178, 0.9346, -0.3178, 0.8824, -0.3644, 0.8647, -0.335, 0.8692, -0.395, 0.8647, -0.335, 0.8824, -0.3644, 0.8692, -0.395, 0.8507, -0.3961, 0.8647, -0.335, 0.8647, -0.335, 0.8507, -0.3961, 0.8298, -0.3579, 0.8298, -0.3579, 0.8507, -0.3961, 0.7769, -0.4152, 0.7827, -0.3759, 0.8298, -0.3579, 0.7769, -0.4152, 0.7769, -0.4152, 0.7498, -0.3752, 0.7827, -0.3759, 0.764, -0.3497, 0.7827, -0.3759, 0.7498, -0.3752, 0.8298, -0.3579, 0.7827, -0.3759, 0.764, -0.3497, 0.799, -0.2955, 0.8298, -0.3579, 0.764, -0.3497, 0.8298, -0.3579, 0.799, -0.2955, 0.8195, -0.2953, 0.8298, -0.3579, 0.8195, -0.2953, 0.8397, -0.3083, 0.8397, -0.3083, 0.8195, -0.2953, 0.8445, -0.2657, 0.8397, -0.3083, 0.8445, -0.2657, 0.891, -0.2581, 0.8445, -0.2657, 0.8016, -0.2578, 0.891, -0.2581, 0.8016, -0.2578, 0.8354, -0.2206, 0.891, -0.2581, 0.8354, -0.2206, 0.8016, -0.2578, 0.7908, -0.2083, 0.8354, -0.2206, 0.7908, -0.2083, 0.8163, -0.1581, 0.8163, -0.1581, 0.7908, -0.2083, 0.8155, -0.0394, 0.8163, -0.1581, 0.8155, -0.0394, 0.9226, -0.1517, 0.9226, -0.1517, 0.8155, -0.0394, 0.932, -0.0878, 0.9226, -0.1517, 0.932, -0.0878, 0.9527, -0.195, 0.9226, -0.1517, 0.9527, -0.195, 0.9473, -0.2677, 0.929, -0.2577, 0.9226, -0.1517, 0.9473, -0.2677, 0.929, -0.2577, 0.9473, -0.2677, 0.9235, -0.2907, 0.929, -0.2577, 0.9235, -0.2907, 0.9138, -0.2596, 0.9235, -0.2907, 0.8647, -0.335, 0.9138, -0.2596, 0.891, -0.2581, 0.9138, -0.2596, 0.8647, -0.335, 0.8397, -0.3083, 0.891, -0.2581, 0.8647, -0.335, 0.8298, -0.3579, 0.8397, -0.3083, 0.8647, -0.335, 0.8163, -0.1581, 0.9226, -0.1517, 0.8354, -0.2206, 0.891, -0.2581, 0.8354, -0.2206, 0.9226, -0.1517, 0.891, -0.2581, 0.9226, -0.1517, 0.9138, -0.2596, 0.9138, -0.2596, 0.9226, -0.1517, 0.929, -0.2577, 0.7689, -0.7872, 0.8478, -0.7851, 0.851, -0.7263, 0.769, -0.7385, 0.7689, -0.7872, 0.851, -0.7263, 0.769, -0.7385, 0.851, -0.7263, 0.7769, -0.6952, 0.851, -0.7263, 0.8273, -0.6475, 0.7769, -0.6952, 0.8273, -0.6475, 0.851, -0.7263, 0.8679, -0.6569, 0.8273, -0.6475, 0.8679, -0.6569, 0.8408, -0.6024, 0.8679, -0.6569, 0.8878, -0.5681, 0.8408, -0.6024, 0.8679, -0.6569, 0.9329, -0.6443, 0.8878, -0.5681, 0.9329, -0.6443, 0.9387, -0.5821, 0.8878, -0.5681, 0.9387, -0.5821, 0.942, -0.4806, 0.8878, -0.5681, 0.942, -0.4806, 0.8231, -0.5462, 0.8878, -0.5681, 0.8231, -0.5462, 0.942, -0.4806, 0.8011, -0.4719, 0.031, -0.3979, 0.0977, -0.3886, 0.0108, -0.2802, 0.0977, -0.3886, 0.1234, -0.2703, 0.0108, -0.2802, 0.0108, -0.2802, 0.1234, -0.2703, 0.0318, -0.1659, 0.0318, -0.1659, 0.1234, -0.2703, 0.0999, -0.1793, 0.0599, -0.1298, 0.0318, -0.1659, 0.0999, -0.1793, 0.1508, -0.2973, 0.1579, -0.1916, 0.1665, -0.3494, 0.1665, -0.3494, 0.1579, -0.1916, 0.2174, -0.2811, 0.1579, -0.1916, 0.1836, -0.1248, 0.2174, -0.2811, 0.1836, -0.1248, 0.2178, -0.1271, 0.2174, -0.2811, 0.2541, -0.2255, 0.2174, -0.2811, 0.2178, -0.1271, 0.2541, -0.2255, 0.2563, -0.3467, 0.2174, -0.2811, 0.0977, -0.3886, 0.031, -0.3979, 0.0108, -0.2802, 0.1234, -0.2703, 0.0977, -0.3886, 0.0108, -0.2802, 0.1234, -0.2703, 0.0108, -0.2802, 0.0318, -0.1659, 0.1234, -0.2703, 0.0318, -0.1659, 0.0999, -0.1793, 0.0318, -0.1659, 0.0599, -0.1298, 0.0999, -0.1793, 0.6996, -0.437, 0.7211, -0.3074, 0.6379, -0.4414, 0.7211, -0.3074, 0.6996, -0.437, 0.7389, -0.4016, 0.7343, -0.5073, 0.7389, -0.4016, 0.6996, -0.437, 0.6839, -0.5408, 0.7343, -0.5073, 0.6996, -0.437, 0.6839, -0.5408, 0.6996, -0.437, 0.6621, -0.4971, 0.6525, -0.531, 0.6839, -0.5408, 0.6621, -0.4971, 0.6525, -0.531, 0.6729, -0.5907, 0.6839, -0.5408, 0.6729, -0.5907, 0.6525, -0.531, 0.6069, -0.5615, 0.6024, -0.5945, 0.6729, -0.5907, 0.6069, -0.5615, 0.6024, -0.5945, 0.6033, -0.6351, 0.6729, -0.5907, 0.6033, -0.6351, 0.6722, -0.6528, 0.6729, -0.5907, 0.2563, -0.3467, 0.2541, -0.2255, 0.2174, -0.2811, 0.2174, -0.2811, 0.2541, -0.2255, 0.2178, -0.1271, 0.2178, -0.1271, 0.1836, -0.1248, 0.2174, -0.2811, 0.1836, -0.1248, 0.1579, -0.1916, 0.2174, -0.2811, 0.1579, -0.1916, 0.1665, -0.3494, 0.2174, -0.2811, 0.1579, -0.1916, 0.1508, -0.2973, 0.1665, -0.3494])
me_rat_reference.materials.append(mat_rat)
me_rat_reference.use_remesh_preserve_volume = False
me_rat_reference.use_remesh_preserve_attributes = False
me_rat_reference.use_mirror_vertex_groups = False
me_rat_reference.update()
me_rat_reference.normals_split_custom_set([tuple(v) for v in zip(*[iter([0.9076, 0.01571, 0.4196, 0.9207, 0.04198, -0.388, 0.9284, -0.06291, 0.3661, 0.9808, 0.08938, -0.1733, 0.1174, 0.5065, -0.8542, -0.3283, 0.8262, -0.4578, -0.3283, 0.8262, -0.4578, 0.8031, 0.5846, 0.1153, 0.9808, 0.08938, -0.1733, -0.3283, 0.8262, -0.4578, 0.9207, 0.04198, -0.388, 0.8031, 0.5846, 0.1153, 0.8031, 0.5846, 0.1153, 0.9207, 0.04198, -0.388, 0.8655, -0.1462, 0.4791, 0.9207, 0.04198, -0.388, 0.9076, 0.01571, 0.4196, 0.8655, -0.1462, 0.4791, 0.8655, -0.1462, 0.4791, 0.9076, 0.01571, 0.4196, 0.6228, -0.7678, 0.1506, 0.6968, -0.6726, -0.2492, 0.6228, -0.7678, 0.1506, 0.9076, 0.01571, 0.4196, 0.6968, -0.6726, -0.2492, -0.9088, 0.01082, -0.417, 0.6228, -0.7678, 0.1506, -0.156, -0.2268, -0.9614, -0.9088, 0.01082, -0.417, 0.6968, -0.6726, -0.2492, 0.9924, 0.1047, 0.06439, 0.9808, 0.08938, -0.1733, 0.777, -0.4253, 0.464, 0.9808, 0.08938, -0.1733, 0.8031, 0.5846, 0.1153, 0.777, -0.4253, 0.464, -0.9088, 0.01082, -0.417, -0.03328, -0.8142, 0.5796, 0.6228, -0.7678, 0.1506, -0.8903, -0.3619, 0.2765, -0.03328, -0.8142, 0.5796, -0.9088, 0.01082, -0.417, 0.777, -0.4253, 0.464, 0.8031, 0.5846, 0.1153, 0.8655, -0.1462, 0.4791, 0.6228, -0.7678, 0.1506, 0.777, -0.4253, 0.464, 0.8655, -0.1462, 0.4791, 0.777, -0.4253, 0.464, 0.6228, -0.7678, 0.1506, 0.9924, 0.1047, 0.06439, 0.6228, -0.7678, 0.1506, -0.03328, -0.8142, 0.5796, 0.9924, 0.1047, 0.06439, -0.03328, -0.8142, 0.5796, 0.2833, -0.3623, 0.888, 0.9924, 0.1047, 0.06439, -0.8903, -0.3619, 0.2765, 0.2833, -0.3623, 0.888, -0.03328, -0.8142, 0.5796, -0.868, -0.3645, 0.3372, 0.2833, -0.3623, 0.888, -0.8903, -0.3619, 0.2765, 0.2833, -0.3623, 0.888, -0.868, -0.3645, 0.3372, -0.5015, -0.3747, 0.7798, 0.3526, -0.5155, 0.7809, 0.2833, -0.3623, 0.888, -0.5015, -0.3747, 0.7798, 0.3526, -0.5155, 0.7809, -0.5015, -0.3747, 0.7798, -0.7774, -0.5706, -0.2646, -0.7774, -0.5706, -0.2646, 0.4729, -0.8264, -0.3057, 0.3526, -0.5155, 0.7809, 0.2833, -0.3623, 0.888, 0.3526, -0.5155, 0.7809, 0.4729, -0.8264, -0.3057, 0.9848, 0.1606, 0.06558, 0.2833, -0.3623, 0.888, 0.4729, -0.8264, -0.3057, 0.9848, 0.1606, 0.06558, 0.9924, 0.1047, 0.06439, 0.2833, -0.3623, 0.888, 0.9848, 0.1606, 0.06558, -0.3199, 0.4951, -0.8078, 0.9924, 0.1047, 0.06439, 0.9924, 0.1047, 0.06439, -0.3199, 0.4951, -0.8078, -0.6416, 0.3632, -0.6756, -0.6416, 0.3632, -0.6756, 0.1174, 0.5065, -0.8542, 0.9924, 0.1047, 0.06439, 0.9808, 0.08938, -0.1733, 0.9924, 0.1047, 0.06439, 0.1174, 0.5065, -0.8542, -0.01187, -0.1945, -0.9808, 0.4128, 0.6691, -0.618, 0.02779, 0.2201, -0.9751, -0.01187, -0.1945, -0.9808, -0.4991, -0.5385, -0.6789, 0.4128, 0.6691, -0.618, -0.003237, -0.07803, -0.9969, -0.01187, -0.1945, -0.9808, 0.5081, -0.5569, -0.657, 0.5081, -0.5569, -0.657, -0.01187, -0.1945, -0.9808, -0.4329, 0.6652, -0.6084, -0.4329, 0.6652, -0.6084, -0.01187, -0.1945, -0.9808, 0.02779, 0.2201, -0.9751, -0.4329, 0.6652, -0.6084, 0.02779, 0.2201, -0.9751, -0.00485, 0.2621, -0.965, 0.02779, 0.2201, -0.9751, 0.4128, 0.6691, -0.618, -0.00485, 0.2621, -0.965, -0.9089, 0.4168, -0.01714, -0.00485, 0.2621, -0.965, 0.4128, 0.6691, -0.618, -0.8094, 0.5666, 0.1544, -0.9089, 0.4168, -0.01714, 0.4128, 0.6691, -0.618, -0.007634, 0.7469, 0.6648, -0.9089, 0.4168, -0.01714, -0.8094, 0.5666, 0.1544, -0.6814, 0.5601, 0.4711, -0.007634, 0.7469, 0.6648, -0.8094, 0.5666, 0.1544, -0.6814, 0.5601, 0.4711, 0.01008, 0.5437, 0.8392, -0.007634, 0.7469, 0.6648, 0.01008, 0.5437, 0.8392, -0.6814, 0.5601, 0.4711, -0.7415, 0.1213, 0.6599, -0.7415, 0.1213, 0.6599, -0.001575, 0.192, 0.9814, 0.01008, 0.5437, 0.8392, -0.001575, 0.192, 0.9814, -0.7415, 0.1213, 0.6599, -0.6092, -0.2129, 0.7639, 0.0001381, -0.2235, 0.9747, -0.001575, 0.192, 0.9814, -0.6092, -0.2129, 0.7639, -0.002524, -0.3544, 0.9351, 0.0001381, -0.2235, 0.9747, -0.6092, -0.2129, 0.7639, 0.0001381, -0.2235, 0.9747, -0.002524, -0.3544, 0.9351, 0.6092, -0.2133, 0.7638, 0.6092, -0.2133, 0.7638, -0.002524, -0.3544, 0.9351, 0.6156, -0.3495, 0.7063, 0.953, -0.229, 0.1985, 0.6092, -0.2133, 0.7638, 0.6156, -0.3495, 0.7063, -0.001575, 0.192, 0.9814, 0.7371, 0.1213, 0.6648, 0.01008, 0.5437, 0.8392, 0.6801, 0.5574, 0.4762, 0.01008, 0.5437, 0.8392, 0.7371, 0.1213, 0.6648, 0.01008, 0.5437, 0.8392, 0.6801, 0.5574, 0.4762, -0.007634, 0.7469, 0.6648, -0.007634, 0.7469, 0.6648, 0.6801, 0.5574, 0.4762, 0.7896, 0.5786, 0.2042, 0.6801, 0.5574, 0.4762, 0.9661, -0.05916, 0.2512, 0.7896, 0.5786, 0.2042, 0.6801, 0.5574, 0.4762, 0.7371, 0.1213, 0.6648, 0.9661, -0.05916, 0.2512, 0.9661, -0.05916, 0.2512, 0.7371, 0.1213, 0.6648, 0.953, -0.229, 0.1985, 0.6092, -0.2133, 0.7638, 0.953, -0.229, 0.1985, 0.7371, 0.1213, 0.6648, 0.7371, 0.1213, 0.6648, -0.001575, 0.192, 0.9814, 0.6092, -0.2133, 0.7638, -0.001575, 0.192, 0.9814, 0.0001381, -0.2235, 0.9747, 0.6092, -0.2133, 0.7638, -0.5914, -0.5067, 0.6273, 0.001197, 0.09236, 0.9957, -0.5318, -0.447, 0.7193, 0.001197, 0.09236, 0.9957, 0.02442, 0.5596, 0.8284, -0.5318, -0.447, 0.7193, -0.009117, 0.2335, 0.9723, 0.02442, 0.5596, 0.8284, 0.001197, 0.09236, 0.9957, -0.009117, 0.2335, 0.9723, -0.6703, -0.04481, 0.7407, 0.02442, 0.5596, 0.8284, -0.009117, 0.2335, 0.9723, -0.002524, -0.3544, 0.9351, -0.6703, -0.04481, 0.7407, -0.002524, -0.3544, 0.9351, -0.6151, -0.3545, 0.7043, -0.6703, -0.04481, 0.7407, -0.002524, -0.3544, 0.9351, -0.6092, -0.2129, 0.7639, -0.6151, -0.3545, 0.7043, -0.6092, -0.2129, 0.7639, -0.9541, -0.2269, 0.1956, -0.6151, -0.3545, 0.7043, -0.9541, -0.2269, 0.1956, -0.6092, -0.2129, 0.7639, -0.7415, 0.1213, 0.6599, -0.7415, 0.1213, 0.6599, -0.9752, -0.05212, 0.2151, -0.9541, -0.2269, 0.1956, -0.7415, 0.1213, 0.6599, -0.6814, 0.5601, 0.4711, -0.9752, -0.05212, 0.2151, -0.9752, -0.05212, 0.2151, -0.6814, 0.5601, 0.4711, -0.8094, 0.5666, 0.1544, -0.6229, 0.7272, -0.2882, 0.02442, 0.5596, 0.8284, -0.6703, -0.04481, 0.7407, -0.02736, 0.5661, 0.8238, 0.001197, 0.09236, 0.9957, 0.5318, -0.447, 0.7193, -4.908e-05, -0.6723, 0.7403, 0.6061, -0.4807, 0.6337, 0.5913, -0.5067, 0.6274, -2.331e-07, -0.5445, 0.8388, -4.908e-05, -0.6723, 0.7403, 0.5913, -0.5067, 0.6274, -4.908e-05, -0.6723, 0.7403, -2.331e-07, -0.5445, 0.8388, -0.5914, -0.5067, 0.6273, -0.5914, -0.5067, 0.6273, -2.331e-07, -0.5445, 0.8388, 0.001197, 0.09236, 0.9957, -2.331e-07, -0.5445, 0.8388, 0.5913, -0.5067, 0.6274, 0.001197, 0.09236, 0.9957, 0.001197, 0.09236, 0.9957, 0.5913, -0.5067, 0.6274, 0.5318, -0.447, 0.7193, 0.5913, -0.5067, 0.6274, 0.6061, -0.4807, 0.6337, 0.5318, -0.447, 0.7193, -0.6229, 0.7272, -0.2882, -0.9897, -0.1396, 0.03096, -0.5326, 0.292, -0.7944, -0.7809, -0.3583, 0.5117, -0.819, -0.5412, -0.1907, -0.6062, -0.4807, 0.6336, -0.7809, -0.3583, 0.5117, -0.6062, -0.4807, 0.6336, -0.9429, -0.2134, 0.2558, -0.9429, -0.2134, 0.2558, -0.6062, -0.4807, 0.6336, -0.5318, -0.447, 0.7193, -0.9897, -0.1396, 0.03096, -0.9429, -0.2134, 0.2558, -0.5318, -0.447, 0.7193, -0.9429, -0.2134, 0.2558, -0.9897, -0.1396, 0.03096, -0.9908, -0.1355, 0.00619, -0.6229, 0.7272, -0.2882, -0.9908, -0.1355, 0.00619, -0.9897, -0.1396, 0.03096, -0.6229, 0.7272, -0.2882, -0.959, 0.1875, 0.2125, -0.9908, -0.1355, 0.00619, -0.6229, 0.7272, -0.2882, -0.6703, -0.04481, 0.7407, -0.959, 0.1875, 0.2125, -0.6703, -0.04481, 0.7407, -0.8427, -0.3076, 0.4418, -0.959, 0.1875, 0.2125, -0.8427, -0.3076, 0.4418, -0.6703, -0.04481, 0.7407, -0.6151, -0.3545, 0.7043, -0.6151, -0.3545, 0.7043, -0.9139, -0.252, 0.3182, -0.8427, -0.3076, 0.4418, -0.9139, -0.252, 0.3182, -0.6151, -0.3545, 0.7043, -0.9541, -0.2269, 0.1956, -0.9303, -0.08058, 0.3578, -0.9139, -0.252, 0.3182, -0.9541, -0.2269, 0.1956, -0.9303, -0.08058, 0.3578, -0.9541, -0.2269, 0.1956, -0.9196, 0.04821, -0.39, -0.9541, -0.2269, 0.1956, -0.9752, -0.05212, 0.2151, -0.9196, 0.04821, -0.39, -0.4991, -0.5385, -0.6789, -0.9196, 0.04821, -0.39, -0.9752, -0.05212, 0.2151, -0.9196, 0.04821, -0.39, -0.4991, -0.5385, -0.6789, -0.003237, -0.07803, -0.9969, -0.01187, -0.1945, -0.9808, -0.003237, -0.07803, -0.9969, -0.4991, -0.5385, -0.6789, -0.7777, -0.5702, 0.2648, -0.9908, -0.1355, 0.00619, -0.959, 0.1875, 0.2125, -0.959, 0.1875, 0.2125, -0.8427, -0.3076, 0.4418, -0.7777, -0.5702, 0.2648, -0.8427, -0.3076, 0.4418, -0.8315, -0.3479, 0.4331, -0.7777, -0.5702, 0.2648, -1.559e-05, -0.3305, -0.9438, 0.0003254, -0.1169, -0.9931, 0.6381, -0.1693, -0.7511, 0.0003254, -0.1169, -0.9931, -1.559e-05, -0.3305, -0.9438, -0.6381, -0.1692, -0.7511, 0.0003254, -0.1169, -0.9931, -0.6381, -0.1692, -0.7511, -0.8004, -0.1361, -0.5838, 0.0003254, -0.1169, -0.9931, -0.8004, -0.1361, -0.5838, -0.8034, -0.2099, -0.5573, -0.8004, -0.1361, -0.5838, -0.9908, -0.1355, 0.00619, -0.8034, -0.2099, -0.5573, -0.8034, -0.2099, -0.5573, -0.9908, -0.1355, 0.00619, -0.3936, -0.9099, 0.1309, -0.7777, -0.5702, 0.2648, -0.3936, -0.9099, 0.1309, -0.9908, -0.1355, 0.00619, -0.23, -0.9428, -0.2413, -0.3936, -0.9099, 0.1309, -0.7777, -0.5702, 0.2648, -0.23, -0.9428, -0.2413, -0.7777, -0.5702, 0.2648, -0.8315, -0.3479, 0.4331, -0.6513, -0.747, -0.1336, -0.23, -0.9428, -0.2413, -0.8315, -0.3479, 0.4331, -0.8315, -0.3479, 0.4331, -0.9158, -0.03107, 0.4004, -0.6513, -0.747, -0.1336, -0.8315, -0.3479, 0.4331, -0.9303, -0.08058, 0.3578, -0.9158, -0.03107, 0.4004, -0.8315, -0.3479, 0.4331, -0.8427, -0.3076, 0.4418, -0.9303, -0.08058, 0.3578, -0.9139, -0.252, 0.3182, -0.9303, -0.08058, 0.3578, -0.8427, -0.3076, 0.4418, 0.0003254, -0.1169, -0.9931, -0.8034, -0.2099, -0.5573, -0.01063, -0.316, -0.9487, -0.3936, -0.9099, 0.1309, -0.01063, -0.316, -0.9487, -0.8034, -0.2099, -0.5573, -0.01063, -0.316, -0.9487, -0.3936, -0.9099, 0.1309, -0.23, -0.9428, -0.2413, -0.01063, -0.316, -0.9487, -0.23, -0.9428, -0.2413, 0.1095, -0.3747, -0.9207, -0.6513, -0.747, -0.1336, 0.1095, -0.3747, -0.9207, -0.23, -0.9428, -0.2413, 0.6156, -0.3495, 0.7063, 0.9121, -0.25, 0.325, 0.953, -0.229, 0.1985, 0.9121, -0.25, 0.325, 0.9284, -0.06291, 0.3661, 0.953, -0.229, 0.1985, 0.9284, -0.06291, 0.3661, 0.9121, -0.25, 0.325, 0.8284, -0.297, 0.4749, 0.8284, -0.297, 0.4749, 0.8095, -0.4172, 0.4131, 0.9284, -0.06291, 0.3661, 0.8095, -0.4172, 0.4131, 0.8284, -0.297, 0.4749, 0.7342, -0.5889, 0.3378, 0.7342, -0.5889, 0.3378, 0.2698, -0.7988, -0.5377, 0.8095, -0.4172, 0.4131, 0.5423, -0.8145, -0.206, 0.2698, -0.7988, -0.5377, 0.7342, -0.5889, 0.3378, 0.5423, -0.8145, -0.206, -0.01063, -0.316, -0.9487, 0.2698, -0.7988, -0.5377, -0.01063, -0.316, -0.9487, 0.5423, -0.8145, -0.206, 0.8115, -0.2426, -0.5316, 0.8115, -0.2426, -0.5316, 0.0003254, -0.1169, -0.9931, -0.01063, -0.316, -0.9487, 0.8028, -0.1327, -0.5813, 0.0003254, -0.1169, -0.9931, 0.8115, -0.2426, -0.5316, 0.6381, -0.1693, -0.7511, 0.0003254, -0.1169, -0.9931, 0.8028, -0.1327, -0.5813, 0.8028, -0.1327, -0.5813, 0.8655, -0.4254, -0.2643, 0.6381, -0.1693, -0.7511, 0.6381, -0.1693, -0.7511, 0.8655, -0.4254, -0.2643, 0.6894, -0.7241, 0.02176, 0.6381, -0.1693, -0.7511, 0.6894, -0.7241, 0.02176, -1.559e-05, -0.3305, -0.9438, -1.559e-05, -0.3305, -0.9438, 0.6894, -0.7241, 0.02176, 5.613e-07, -0.9964, -0.08488, -0.6896, -0.7239, 0.0217, -1.559e-05, -0.3305, -0.9438, 5.613e-07, -0.9964, -0.08488, -0.6896, -0.7239, 0.0217, -0.6381, -0.1692, -0.7511, -1.559e-05, -0.3305, -0.9438, 0.9121, -0.25, 0.325, 0.6156, -0.3495, 0.7063, 0.8284, -0.297, 0.4749, 0.8284, -0.297, 0.4749, 0.9587, 0.1911, 0.2108, 0.7342, -0.5889, 0.3378, 0.8284, -0.297, 0.4749, 0.6515, -0.03268, 0.758, 0.9587, 0.1911, 0.2108, 0.6515, -0.03268, 0.758, 0.8284, -0.297, 0.4749, 0.6156, -0.3495, 0.7063, 0.6156, -0.3495, 0.7063, -0.002524, -0.3544, 0.9351, 0.6515, -0.03268, 0.758, -0.002524, -0.3544, 0.9351, -0.009117, 0.2335, 0.9723, 0.6515, -0.03268, 0.758, -1.012e-05, -0.4043, -0.9146, 0.8655, -0.4254, -0.2643, 0.819, -0.5412, -0.1907, -0.02736, 0.5661, 0.8238, -0.009117, 0.2335, 0.9723, 0.001197, 0.09236, 0.9957, 0.6515, -0.03268, 0.758, -0.009117, 0.2335, 0.9723, -0.02736, 0.5661, 0.8238, -0.02736, 0.5661, 0.8238, 0.5994, 0.7427, -0.2985, 0.6515, -0.03268, 0.758, 0.6515, -0.03268, 0.758, 0.5994, 0.7427, -0.2985, 0.9587, 0.1911, 0.2108, 0.9587, 0.1911, 0.2108, 0.5994, 0.7427, -0.2985, 0.9866, -0.1551, 0.04995, 0.9866, -0.1551, 0.04995, 0.7342, -0.5889, 0.3378, 0.9587, 0.1911, 0.2108, 0.5423, -0.8145, -0.206, 0.7342, -0.5889, 0.3378, 0.9866, -0.1551, 0.04995, 0.9866, -0.1551, 0.04995, 0.8115, -0.2426, -0.5316, 0.5423, -0.8145, -0.206, 0.9866, -0.1551, 0.04995, 0.8028, -0.1327, -0.5813, 0.8115, -0.2426, -0.5316, 0.9777, -0.1603, -0.1359, 0.8028, -0.1327, -0.5813, 0.9866, -0.1551, 0.04995, 0.8028, -0.1327, -0.5813, 0.9777, -0.1603, -0.1359, 0.8655, -0.4254, -0.2643, 0.8655, -0.4254, -0.2643, 0.9777, -0.1603, -0.1359, 0.7809, -0.3583, 0.5117, 0.8655, -0.4254, -0.2643, 0.7809, -0.3583, 0.5117, 0.819, -0.5412, -0.1907, 0.819, -0.5412, -0.1907, 0.7809, -0.3583, 0.5117, 0.6061, -0.4807, 0.6337, 0.6061, -0.4807, 0.6337, 0.7809, -0.3583, 0.5117, 0.9438, -0.2114, 0.2541, 0.6061, -0.4807, 0.6337, 0.9438, -0.2114, 0.2541, 0.5318, -0.447, 0.7193, 0.9438, -0.2114, 0.2541, 0.9901, -0.138, 0.02668, 0.5318, -0.447, 0.7193, 0.9901, -0.138, 0.02668, 0.9438, -0.2114, 0.2541, 0.9866, -0.1551, 0.04995, 0.9866, -0.1551, 0.04995, 0.5994, 0.7427, -0.2985, 0.9901, -0.138, 0.02668, 0.9901, -0.138, 0.02668, 0.5994, 0.7427, -0.2985, 0.5326, 0.292, -0.7944, 0.7809, -0.3583, 0.5117, 0.9777, -0.1603, -0.1359, 0.9438, -0.2114, 0.2541, 0.9777, -0.1603, -0.1359, 0.9866, -0.1551, 0.04995, 0.9438, -0.2114, 0.2541, -0.8656, -0.4254, -0.2643, -0.6381, -0.1692, -0.7511, -0.6896, -0.7239, 0.0217, -0.8656, -0.4254, -0.2643, -0.8004, -0.1361, -0.5838, -0.6381, -0.1692, -0.7511, -0.9771, -0.1643, -0.1349, -0.8004, -0.1361, -0.5838, -0.8656, -0.4254, -0.2643, -0.8004, -0.1361, -0.5838, -0.9771, -0.1643, -0.1349, -0.9908, -0.1355, 0.00619, -0.9908, -0.1355, 0.00619, -0.9771, -0.1643, -0.1349, -0.9429, -0.2134, 0.2558, -0.9771, -0.1643, -0.1349, -0.7809, -0.3583, 0.5117, -0.9429, -0.2134, 0.2558, -0.9771, -0.1643, -0.1349, -0.8656, -0.4254, -0.2643, -0.7809, -0.3583, 0.5117, -0.7809, -0.3583, 0.5117, -0.8656, -0.4254, -0.2643, -0.819, -0.5412, -0.1907, -0.8656, -0.4254, -0.2643, -1.012e-05, -0.4043, -0.9146, -0.819, -0.5412, -0.1907, -0.819, -0.5412, -0.1907, -1.012e-05, -0.4043, -0.9146, -1.092e-06, -0.9946, -0.1036, -1.012e-05, -0.4043, -0.9146, 0.819, -0.5412, -0.1907, -1.092e-06, -0.9946, -0.1036, -1.092e-06, -0.9946, -0.1036, 0.819, -0.5412, -0.1907, 0.7129, -0.4124, 0.5672, 0.7129, -0.4124, 0.5672, 0.819, -0.5412, -0.1907, 0.6061, -0.4807, 0.6337, 7.586e-08, -0.6823, 0.7311, 0.7129, -0.4124, 0.5672, 0.6061, -0.4807, 0.6337, -4.908e-05, -0.6723, 0.7403, 7.586e-08, -0.6823, 0.7311, 0.6061, -0.4807, 0.6337, 7.586e-08, -0.6823, 0.7311, -4.908e-05, -0.6723, 0.7403, -0.6062, -0.4807, 0.6336, -0.6062, -0.4807, 0.6336, -4.908e-05, -0.6723, 0.7403, -0.5914, -0.5067, 0.6273, -0.6062, -0.4807, 0.6336, -0.5914, -0.5067, 0.6273, -0.5318, -0.447, 0.7193, -0.819, -0.5412, -0.1907, -0.7129, -0.4123, 0.5672, -0.6062, -0.4807, 0.6336, -0.819, -0.5412, -0.1907, -1.092e-06, -0.9946, -0.1036, -0.7129, -0.4123, 0.5672, -1.092e-06, -0.9946, -0.1036, 7.586e-08, -0.6823, 0.7311, -0.7129, -0.4123, 0.5672, 7.586e-08, -0.6823, 0.7311, -1.092e-06, -0.9946, -0.1036, 0.7129, -0.4124, 0.5672, -0.7129, -0.4123, 0.5672, 7.586e-08, -0.6823, 0.7311, -0.6062, -0.4807, 0.6336, 0.9498, -0.02426, -0.3121, 0.1095, -0.3747, -0.9207, -0.6513, -0.747, -0.1336, -0.3908, -0.3437, 0.8539, -0.3996, -0.5109, 0.7611, 0.443, -0.3925, 0.806, 0.8095, -0.3176, 0.4938, -0.3908, -0.3437, 0.8539, 0.443, -0.3925, 0.806, -0.3908, -0.3437, 0.8539, 0.8095, -0.3176, 0.4938, 0.8476, -0.3893, 0.3605, -0.3908, -0.3437, 0.8539, 0.8476, -0.3893, 0.3605, -0.04354, -0.8228, 0.5667, -0.04354, -0.8228, 0.5667, 0.8476, -0.3893, 0.3605, 0.9498, -0.02426, -0.3121, -0.04354, -0.8228, 0.5667, 0.9498, -0.02426, -0.3121, -0.5512, -0.8271, 0.1097, 0.9498, -0.02426, -0.3121, -0.6513, -0.747, -0.1336, -0.5512, -0.8271, 0.1097, -0.5512, -0.8271, 0.1097, -0.6513, -0.747, -0.1336, -0.9158, -0.03107, 0.4004, -0.9158, -0.03107, 0.4004, -0.9077, -0.1677, 0.3846, -0.5512, -0.8271, 0.1097, -0.9158, -0.03107, 0.4004, -0.9196, 0.04821, -0.39, -0.9077, -0.1677, 0.3846, -0.9196, 0.04821, -0.39, -0.8288, 0.5553, 0.06911, -0.9077, -0.1677, 0.3846, -0.9196, 0.04821, -0.39, 0.3531, 0.8345, -0.423, -0.8288, 0.5553, 0.06911, -0.8288, 0.5553, 0.06911, 0.3531, 0.8345, -0.423, -0.9347, 0.1794, -0.3067, 0.04833, 0.5392, -0.8408, -0.9347, 0.1794, -0.3067, 0.3531, 0.8345, -0.423, -0.9811, 0.1919, -0.02652, -0.9347, 0.1794, -0.3067, 0.04833, 0.5392, -0.8408, 0.04833, 0.5392, -0.8408, 0.66, 0.3439, -0.6679, -0.9811, 0.1919, -0.02652, 0.482, 0.4829, -0.7311, -0.9811, 0.1919, -0.02652, 0.66, 0.3439, -0.6679, 0.482, 0.4829, -0.7311, -0.9698, 0.2365, -0.06007, -0.9811, 0.1919, -0.02652, -0.3908, -0.3437, 0.8539, -0.04354, -0.8228, 0.5667, -0.9811, 0.1919, -0.02652, -0.04354, -0.8228, 0.5667, -0.5512, -0.8271, 0.1097, -0.9811, 0.1919, -0.02652, -0.5512, -0.8271, 0.1097, -0.8595, -0.3914, 0.3288, -0.9811, 0.1919, -0.02652, -0.8595, -0.3914, 0.3288, -0.5512, -0.8271, 0.1097, -0.9077, -0.1677, 0.3846, -0.8288, 0.5553, 0.06911, -0.8595, -0.3914, 0.3288, -0.9077, -0.1677, 0.3846, -0.8288, 0.5553, 0.06911, -0.9347, 0.1794, -0.3067, -0.8595, -0.3914, 0.3288, -0.9347, 0.1794, -0.3067, -0.9811, 0.1919, -0.02652, -0.8595, -0.3914, 0.3288, -0.9196, 0.04821, -0.39, -0.9158, -0.03107, 0.4004, -0.9303, -0.08058, 0.3578, -0.9811, 0.1919, -0.02652, -0.9698, 0.2365, -0.06007, -0.3908, -0.3437, 0.8539, -0.3908, -0.3437, 0.8539, -0.9698, 0.2365, -0.06007, -0.4791, -0.8102, -0.3377, -0.3996, -0.5109, 0.7611, -0.3908, -0.3437, 0.8539, -0.4791, -0.8102, -0.3377, -0.4791, -0.8102, -0.3377, 0.7646, -0.5994, -0.2369, -0.3996, -0.5109, 0.7611, 0.443, -0.3925, 0.806, -0.3996, -0.5109, 0.7611, 0.7646, -0.5994, -0.2369, 7.95e-06, -0.9348, -0.3552, 0.8655, -0.4254, -0.2643, -1.012e-05, -0.4043, -0.9146, 0.8655, -0.4254, -0.2643, 7.95e-06, -0.9348, -0.3552, 0.6894, -0.7241, 0.02176, 5.613e-07, -0.9964, -0.08488, 0.6894, -0.7241, 0.02176, 7.95e-06, -0.9348, -0.3552, -0.6896, -0.7239, 0.0217, 5.613e-07, -0.9964, -0.08488, 7.95e-06, -0.9348, -0.3552, 7.95e-06, -0.9348, -0.3552, -0.8656, -0.4254, -0.2643, -0.6896, -0.7239, 0.0217, -0.8656, -0.4254, -0.2643, 7.95e-06, -0.9348, -0.3552, -1.012e-05, -0.4043, -0.9146, -0.4329, 0.6652, -0.6084, -0.3619, -0.7621, -0.5368, 0.5081, -0.5569, -0.657, -0.3619, -0.7621, -0.5368, -0.4329, 0.6652, -0.6084, -0.9688, -0.2358, 0.07599, -0.4329, 0.6652, -0.6084, -0.5701, 0.7878, -0.2332, -0.9688, -0.2358, 0.07599, -0.5701, 0.7878, -0.2332, -0.4792, 0.6415, -0.599, -0.9688, -0.2358, 0.07599, -0.4792, 0.6415, -0.599, -0.814, 0.4021, -0.4192, -0.9688, -0.2358, 0.07599, -0.9688, -0.2358, 0.07599, -0.814, 0.4021, -0.4192, -0.4239, -0.4961, 0.7577, -0.814, 0.4021, -0.4192, -0.7186, -0.393, 0.5737, -0.4239, -0.4961, 0.7577, -0.8287, 0.4662, -0.3096, -0.7186, -0.393, 0.5737, -0.814, 0.4021, -0.4192, -0.7186, -0.393, 0.5737, -0.8287, 0.4662, -0.3096, -0.3391, -0.5647, 0.7524, -0.8287, 0.4662, -0.3096, -0.616, -0.6619, -0.4271, -0.3391, -0.5647, 0.7524, 0.609, -0.6536, -0.4494, -0.616, -0.6619, -0.4271, -0.8287, 0.4662, -0.3096, 0.7505, 0.4091, -0.519, 0.609, -0.6536, -0.4494, -0.8287, 0.4662, -0.3096, -0.9196, 0.04821, -0.39, -0.003237, -0.07803, -0.9969, 0.1095, -0.3747, -0.9207, 0.03799, -0.18, -0.9829, 0.1095, -0.3747, -0.9207, -0.003237, -0.07803, -0.9969, 0.1095, -0.3747, -0.9207, 0.03799, -0.18, -0.9829, -0.01063, -0.316, -0.9487, 0.03799, -0.18, -0.9829, -0.156, -0.2268, -0.9614, -0.01063, -0.316, -0.9487, 0.2698, -0.7988, -0.5377, -0.01063, -0.316, -0.9487, -0.156, -0.2268, -0.9614, -0.156, -0.2268, -0.9614, 0.6968, -0.6726, -0.2492, 0.2698, -0.7988, -0.5377, 0.2698, -0.7988, -0.5377, 0.6968, -0.6726, -0.2492, 0.8095, -0.4172, 0.4131, 0.9076, 0.01571, 0.4196, 0.8095, -0.4172, 0.4131, 0.6968, -0.6726, -0.2492, 0.9284, -0.06291, 0.3661, 0.8095, -0.4172, 0.4131, 0.9076, 0.01571, 0.4196, 0.953, -0.229, 0.1985, 0.9284, -0.06291, 0.3661, 0.9207, 0.04198, -0.388, 0.9661, -0.05916, 0.2512, 0.953, -0.229, 0.1985, 0.9207, 0.04198, -0.388, 0.9207, 0.04198, -0.388, 0.5081, -0.5569, -0.657, 0.9661, -0.05916, 0.2512, 0.5081, -0.5569, -0.657, 0.9207, 0.04198, -0.388, -0.003237, -0.07803, -0.9969, -0.003237, -0.07803, -0.9969, 0.9207, 0.04198, -0.388, -0.156, -0.2268, -0.9614, -0.156, -0.2268, -0.9614, 0.03799, -0.18, -0.9829, -0.003237, -0.07803, -0.9969, -0.4792, 0.6415, -0.599, -0.5701, 0.7878, -0.2332, 0.4945, 0.4874, -0.7197, -0.3619, -0.7621, -0.5368, 0.9363, -0.2304, -0.265, 0.5081, -0.5569, -0.657, 0.5081, -0.5569, -0.657, 0.9363, -0.2304, -0.265, 0.7741, -0.6309, 0.05196, 0.5081, -0.5569, -0.657, 0.7741, -0.6309, 0.05196, 0.9661, -0.05916, 0.2512, 0.9661, -0.05916, 0.2512, 0.7741, -0.6309, 0.05196, 0.7742, 0.6206, 0.1241, 0.9661, -0.05916, 0.2512, 0.7742, 0.6206, 0.1241, 0.7896, 0.5786, 0.2042, 0.7896, 0.5786, 0.2042, 0.7742, 0.6206, 0.1241, -0.4329, 0.6652, -0.6084, -0.4329, 0.6652, -0.6084, 0.7742, 0.6206, 0.1241, -0.5701, 0.7878, -0.2332, 0.7742, 0.6206, 0.1241, 0.6243, 0.724, -0.2935, -0.5701, 0.7878, -0.2332, -0.5701, 0.7878, -0.2332, 0.6243, 0.724, -0.2935, 0.4945, 0.4874, -0.7197, 0.4945, 0.4874, -0.7197, 0.6243, 0.724, -0.2935, 0.9735, 0.06411, -0.2193, 0.7742, 0.6206, 0.1241, 0.9735, 0.06411, -0.2193, 0.6243, 0.724, -0.2935, 0.7742, 0.6206, 0.1241, 0.95, -0.2934, -0.1071, 0.9735, 0.06411, -0.2193, 0.9363, -0.2304, -0.265, 0.95, -0.2934, -0.1071, 0.7742, 0.6206, 0.1241, 0.7742, 0.6206, 0.1241, 0.7741, -0.6309, 0.05196, 0.9363, -0.2304, -0.265, 0.9735, 0.06411, -0.2193, 0.95, -0.2934, -0.1071, 0.8085, 0.3349, -0.4839, 0.95, -0.2934, -0.1071, 0.4773, -0.5128, 0.7136, 0.8085, 0.3349, -0.4839, 0.4773, -0.5128, 0.7136, 0.697, -0.2524, 0.6712, 0.8085, 0.3349, -0.4839, 0.8085, 0.3349, -0.4839, 0.4945, 0.4874, -0.7197, 0.9735, 0.06411, -0.2193, 0.4945, 0.4874, -0.7197, 0.8085, 0.3349, -0.4839, -0.4792, 0.6415, -0.599, -0.814, 0.4021, -0.4192, -0.4792, 0.6415, -0.599, 0.8085, 0.3349, -0.4839, 0.8085, 0.3349, -0.4839, -0.8287, 0.4662, -0.3096, -0.814, 0.4021, -0.4192, 0.7505, 0.4091, -0.519, -0.8287, 0.4662, -0.3096, 0.8085, 0.3349, -0.4839, 0.7505, 0.4091, -0.519, 0.8085, 0.3349, -0.4839, 0.697, -0.2524, 0.6712, 0.7505, 0.4091, -0.519, 0.697, -0.2524, 0.6712, 0.609, -0.6536, -0.4494, 0.697, -0.2524, 0.6712, 0.431, -0.5152, 0.7408, 0.609, -0.6536, -0.4494, -0.616, -0.6619, -0.4271, 0.609, -0.6536, -0.4494, 0.431, -0.5152, 0.7408, 0.431, -0.5152, 0.7408, -0.3391, -0.5647, 0.7524, -0.616, -0.6619, -0.4271, 0.431, -0.5152, 0.7408, 0.697, -0.2524, 0.6712, -0.3391, -0.5647, 0.7524, 0.697, -0.2524, 0.6712, -0.7186, -0.393, 0.5737, -0.3391, -0.5647, 0.7524, -0.7186, -0.393, 0.5737, 0.697, -0.2524, 0.6712, -0.4239, -0.4961, 0.7577, -0.4239, -0.4961, 0.7577, 0.697, -0.2524, 0.6712, 0.4773, -0.5128, 0.7136, -0.4239, -0.4961, 0.7577, 0.4773, -0.5128, 0.7136, -0.9688, -0.2358, 0.07599, -0.9688, -0.2358, 0.07599, 0.4773, -0.5128, 0.7136, 0.95, -0.2934, -0.1071, -0.3619, -0.7621, -0.5368, -0.9688, -0.2358, 0.07599, 0.95, -0.2934, -0.1071, 0.9363, -0.2304, -0.265, -0.3619, -0.7621, -0.5368, 0.95, -0.2934, -0.1071, -0.9966, 0.06761, 0.04627, 1.066e-05, 0.9967, 0.08151, -0.0001568, 0.1703, -0.9854, -0.9966, 0.06761, 0.04627, -0.0001568, 0.1703, -0.9854, -3.336e-06, 0.2141, -0.9768, -0.0001568, 0.1703, -0.9854, 0.9966, 0.06762, 0.04628, -3.336e-06, 0.2141, -0.9768, 1.066e-05, 0.9967, 0.08151, 0.9966, 0.06762, 0.04628, -0.0001568, 0.1703, -0.9854, 1.066e-05, 0.9967, 0.08151, -0.0001415, -0.03465, 0.9994, 0.9966, 0.06762, 0.04628, -0.0001415, -0.03465, 0.9994, 1.066e-05, 0.9967, 0.08151, -0.9966, 0.06761, 0.04627, -0.9943, 0.08617, -0.06247, -0.0001415, -0.03465, 0.9994, -0.9966, 0.06761, 0.04627, -0.9943, 0.08617, -0.06247, -0.9966, 0.06761, 0.04627, -3.336e-06, 0.2141, -0.9768, -0.9943, 0.08617, -0.06247, -3.336e-06, 0.2141, -0.9768, -5.46e-05, 0.08149, -0.9967, -3.336e-06, 0.2141, -0.9768, 0.9943, 0.08617, -0.06247, -5.46e-05, 0.08149, -0.9967, 0.9872, 0.07229, -0.1419, -5.46e-05, 0.08149, -0.9967, 0.9943, 0.08617, -0.06247, -5.732e-06, -0.08342, 0.9965, 0.9872, 0.07229, -0.1419, 0.9943, 0.08617, -0.06247, -6.387e-05, -0.01179, 0.9999, 0.9872, 0.07229, -0.1419, -5.732e-06, -0.08342, 0.9965, -0.9872, 0.07227, -0.1419, -6.387e-05, -0.01179, 0.9999, -5.732e-06, -0.08342, 0.9965, -5.293e-05, 0.1705, 0.9854, -6.387e-05, -0.01179, 0.9999, -0.9872, 0.07227, -0.1419, -0.9872, 0.07227, -0.1419, -0.9886, 0.07798, -0.1288, -5.293e-05, 0.1705, 0.9854, -3.964e-05, 0.4022, 0.9156, -5.293e-05, 0.1705, 0.9854, -0.9886, 0.07798, -0.1288, -0.9886, 0.07798, -0.1288, -0.9089, 0.4168, -0.01714, -3.964e-05, 0.4022, 0.9156, -0.007634, 0.7469, 0.6648, -3.964e-05, 0.4022, 0.9156, -0.9089, 0.4168, -0.01714, -3.964e-05, 0.4022, 0.9156, -0.007634, 0.7469, 0.6648, 0.8981, 0.4397, -0.009691, 0.8981, 0.4397, -0.009691, -0.007634, 0.7469, 0.6648, 0.7896, 0.5786, 0.2042, 0.8981, 0.4397, -0.009691, 0.7896, 0.5786, 0.2042, -0.4329, 0.6652, -0.6084, -0.00485, 0.2621, -0.965, 0.8981, 0.4397, -0.009691, -0.4329, 0.6652, -0.6084, -4.314e-05, -0.05347, -0.9986, 0.8981, 0.4397, -0.009691, -0.00485, 0.2621, -0.965, -0.9089, 0.4168, -0.01714, -4.314e-05, -0.05347, -0.9986, -0.00485, 0.2621, -0.965, -0.9089, 0.4168, -0.01714, -0.9886, 0.07798, -0.1288, -4.314e-05, -0.05347, -0.9986, -0.9872, 0.07227, -0.1419, -4.314e-05, -0.05347, -0.9986, -0.9886, 0.07798, -0.1288, -5.46e-05, 0.08149, -0.9967, -4.314e-05, -0.05347, -0.9986, -0.9872, 0.07227, -0.1419, -5.46e-05, 0.08149, -0.9967, -0.9872, 0.07227, -0.1419, -0.9943, 0.08617, -0.06247, -0.9872, 0.07227, -0.1419, -5.732e-06, -0.08342, 0.9965, -0.9943, 0.08617, -0.06247, -0.9943, 0.08617, -0.06247, -5.732e-06, -0.08342, 0.9965, -0.0001415, -0.03465, 0.9994, -5.732e-06, -0.08342, 0.9965, 0.9943, 0.08617, -0.06247, -0.0001415, -0.03465, 0.9994, -0.0001415, -0.03465, 0.9994, 0.9943, 0.08617, -0.06247, 0.9966, 0.06762, 0.04628, 0.9966, 0.06762, 0.04628, 0.9943, 0.08617, -0.06247, -3.336e-06, 0.2141, -0.9768, -6.387e-05, -0.01179, 0.9999, -5.293e-05, 0.1705, 0.9854, 0.9872, 0.07229, -0.1419, 0.9886, 0.07798, -0.1288, 0.9872, 0.07229, -0.1419, -5.293e-05, 0.1705, 0.9854, -5.293e-05, 0.1705, 0.9854, -3.964e-05, 0.4022, 0.9156, 0.9886, 0.07798, -0.1288, 0.8981, 0.4397, -0.009691, 0.9886, 0.07798, -0.1288, -3.964e-05, 0.4022, 0.9156, 0.9886, 0.07798, -0.1288, 0.8981, 0.4397, -0.009691, -4.314e-05, -0.05347, -0.9986, -4.314e-05, -0.05347, -0.9986, 0.9872, 0.07229, -0.1419, 0.9886, 0.07798, -0.1288, -4.314e-05, -0.05347, -0.9986, -5.46e-05, 0.08149, -0.9967, 0.9872, 0.07229, -0.1419, 0.9207, 0.04198, -0.388, -0.9088, 0.01082, -0.417, -0.156, -0.2268, -0.9614, -0.9088, 0.01082, -0.417, 0.9207, 0.04198, -0.388, -0.3283, 0.8262, -0.4578, -0.3283, 0.8262, -0.4578, 0.1174, 0.5065, -0.8542, -0.9088, 0.01082, -0.417, 0.1174, 0.5065, -0.8542, -0.6416, 0.3632, -0.6756, -0.9088, 0.01082, -0.417, -0.9088, 0.01082, -0.417, -0.6416, 0.3632, -0.6756, -0.8903, -0.3619, 0.2765, -0.6416, 0.3632, -0.6756, -0.868, -0.3645, 0.3372, -0.8903, -0.3619, 0.2765, -0.3199, 0.4951, -0.8078, -0.868, -0.3645, 0.3372, -0.6416, 0.3632, -0.6756, -0.868, -0.3645, 0.3372, -0.3199, 0.4951, -0.8078, -0.5015, -0.3747, 0.7798, -0.3199, 0.4951, -0.8078, -0.7774, -0.5706, -0.2646, -0.5015, -0.3747, 0.7798, 0.4729, -0.8264, -0.3057, -0.7774, -0.5706, -0.2646, -0.3199, 0.4951, -0.8078, 0.9848, 0.1606, 0.06558, 0.4729, -0.8264, -0.3057, -0.3199, 0.4951, -0.8078, 0.5604, 0.7981, -0.2215, 0.4802, 0.637, -0.603, -0.4948, 0.5011, -0.71, -0.8127, 0.3362, -0.4758, -0.4948, 0.5011, -0.71, 0.4802, 0.637, -0.603, 0.4802, 0.637, -0.603, 0.829, 0.3759, -0.4141, -0.8127, 0.3362, -0.4758, 0.7704, 0.3971, -0.4988, -0.8127, 0.3362, -0.4758, 0.829, 0.3759, -0.4141, 0.7704, 0.3971, -0.4988, -0.7757, 0.416, -0.4745, -0.8127, 0.3362, -0.4758, -0.8127, 0.3362, -0.4758, -0.7757, 0.416, -0.4745, -0.7004, -0.2504, 0.6684, -0.7004, -0.2504, 0.6684, -0.7757, 0.416, -0.4745, -0.6139, -0.6689, -0.4192, -0.4313, -0.5151, 0.7407, -0.7004, -0.2504, 0.6684, -0.6139, -0.6689, -0.4192, -0.6139, -0.6689, -0.4192, 0.6135, -0.6894, -0.3851, -0.4313, -0.5151, 0.7407, 0.3547, -0.5587, 0.7497, -0.4313, -0.5151, 0.7407, 0.6135, -0.6894, -0.3851, -0.7004, -0.2504, 0.6684, -0.4313, -0.5151, 0.7407, 0.3547, -0.5587, 0.7497, 0.7003, -0.3707, 0.6101, -0.7004, -0.2504, 0.6684, 0.3547, -0.5587, 0.7497, -0.7004, -0.2504, 0.6684, 0.7003, -0.3707, 0.6101, 0.4259, -0.5019, 0.7528, -0.7004, -0.2504, 0.6684, 0.4259, -0.5019, 0.7528, -0.4804, -0.5154, 0.7097, -0.4804, -0.5154, 0.7097, 0.4259, -0.5019, 0.7528, 0.9697, -0.2269, 0.09074, -0.4804, -0.5154, 0.7097, 0.9697, -0.2269, 0.09074, -0.9383, -0.3206, -0.1295, 0.9697, -0.2269, 0.09074, 0.3748, -0.7641, -0.525, -0.9383, -0.3206, -0.1295, 0.3748, -0.7641, -0.525, -0.9114, -0.2402, -0.334, -0.9383, -0.3206, -0.1295, -0.9114, -0.2402, -0.334, 0.3748, -0.7641, -0.525, -0.4991, -0.5385, -0.6789, -0.9114, -0.2402, -0.334, -0.4991, -0.5385, -0.6789, -0.7683, -0.6401, 0.00346, -0.7683, -0.6401, 0.00346, -0.4991, -0.5385, -0.6789, -0.9752, -0.05212, 0.2151, -0.7683, -0.6401, 0.00346, -0.9752, -0.05212, 0.2151, -0.8027, 0.5916, 0.07511, -0.8027, 0.5916, 0.07511, -0.9752, -0.05212, 0.2151, -0.8094, 0.5666, 0.1544, -0.8027, 0.5916, 0.07511, -0.8094, 0.5666, 0.1544, 0.4128, 0.6691, -0.618, -0.8027, 0.5916, 0.07511, 0.4128, 0.6691, -0.618, 0.5604, 0.7981, -0.2215, -0.6272, 0.7219, -0.2925, -0.8027, 0.5916, 0.07511, 0.5604, 0.7981, -0.2215, -0.6272, 0.7219, -0.2925, 0.5604, 0.7981, -0.2215, -0.4948, 0.5011, -0.71, -0.6272, 0.7219, -0.2925, -0.4948, 0.5011, -0.71, -0.9675, 0.04952, -0.2479, -0.4948, 0.5011, -0.71, -0.8127, 0.3362, -0.4758, -0.9675, 0.04952, -0.2479, -0.9383, -0.3206, -0.1295, -0.9675, 0.04952, -0.2479, -0.8127, 0.3362, -0.4758, -0.4804, -0.5154, 0.7097, -0.9383, -0.3206, -0.1295, -0.8127, 0.3362, -0.4758, -0.7004, -0.2504, 0.6684, -0.4804, -0.5154, 0.7097, -0.8127, 0.3362, -0.4758, -0.7683, -0.6401, 0.00346, -0.8027, 0.5916, 0.07511, -0.9114, -0.2402, -0.334, -0.9383, -0.3206, -0.1295, -0.9114, -0.2402, -0.334, -0.8027, 0.5916, 0.07511, -0.9383, -0.3206, -0.1295, -0.8027, 0.5916, 0.07511, -0.9675, 0.04952, -0.2479, -0.9675, 0.04952, -0.2479, -0.8027, 0.5916, 0.07511, -0.6272, 0.7219, -0.2925, -0.6139, -0.6689, -0.4192, -0.7757, 0.416, -0.4745, 0.7704, 0.3971, -0.4988, 0.6135, -0.6894, -0.3851, -0.6139, -0.6689, -0.4192, 0.7704, 0.3971, -0.4988, 0.6135, -0.6894, -0.3851, 0.7704, 0.3971, -0.4988, 0.3547, -0.5587, 0.7497, 0.7704, 0.3971, -0.4988, 0.7003, -0.3707, 0.6101, 0.3547, -0.5587, 0.7497, 0.7003, -0.3707, 0.6101, 0.7704, 0.3971, -0.4988, 0.829, 0.3759, -0.4141, 0.7003, -0.3707, 0.6101, 0.829, 0.3759, -0.4141, 0.4259, -0.5019, 0.7528, 0.829, 0.3759, -0.4141, 0.9697, -0.2269, 0.09074, 0.4259, -0.5019, 0.7528, 0.829, 0.3759, -0.4141, 0.4802, 0.637, -0.603, 0.9697, -0.2269, 0.09074, 0.4802, 0.637, -0.603, 0.5604, 0.7981, -0.2215, 0.9697, -0.2269, 0.09074, 0.5604, 0.7981, -0.2215, 0.4128, 0.6691, -0.618, 0.9697, -0.2269, 0.09074, 0.4128, 0.6691, -0.618, 0.3748, -0.7641, -0.525, 0.9697, -0.2269, 0.09074, 0.3748, -0.7641, -0.525, 0.4128, 0.6691, -0.618, -0.4991, -0.5385, -0.6789, 0.5318, -0.447, 0.7193, 0.9901, -0.138, 0.02668, 0.09082, -0.4843, 0.8702, 0.9901, -0.138, 0.02668, 0.5326, 0.292, -0.7944, 0.09082, -0.4843, 0.8702, 0.09082, -0.4843, 0.8702, 0.5326, 0.292, -0.7944, 0.5569, -0.1376, 0.8191, 0.5569, -0.1376, 0.8191, 0.5326, 0.292, -0.7944, 0.7307, 0.5371, -0.4214, 0.5156, 0.7762, 0.3627, 0.5569, -0.1376, 0.8191, 0.7307, 0.5371, -0.4214, -0.5326, 0.292, -0.7944, -0.7308, 0.537, -0.4213, -0.6229, 0.7272, -0.2882, -0.6229, 0.7272, -0.2882, -0.7308, 0.537, -0.4213, 0.02442, 0.5596, 0.8284, -0.7308, 0.537, -0.4213, -0.5155, 0.7763, 0.3628, 0.02442, 0.5596, 0.8284, -0.5155, 0.7763, 0.3628, -0.5568, -0.1375, 0.8191, 0.02442, 0.5596, 0.8284, -0.09092, -0.4843, 0.8702, 0.02442, 0.5596, 0.8284, -0.5568, -0.1375, 0.8191, -0.09092, -0.4843, 0.8702, -0.5318, -0.447, 0.7193, 0.02442, 0.5596, 0.8284, -0.9897, -0.1396, 0.03096, -0.5318, -0.447, 0.7193, -0.09092, -0.4843, 0.8702, -0.5326, 0.292, -0.7944, -0.9897, -0.1396, 0.03096, -0.09092, -0.4843, 0.8702, -0.5326, 0.292, -0.7944, -0.09092, -0.4843, 0.8702, -0.5568, -0.1375, 0.8191, -0.5326, 0.292, -0.7944, -0.5568, -0.1375, 0.8191, -0.7308, 0.537, -0.4213, -0.5568, -0.1375, 0.8191, -0.5155, 0.7763, 0.3628, -0.7308, 0.537, -0.4213, 0.9498, -0.02426, -0.3121, -0.9196, 0.04821, -0.39, 0.1095, -0.3747, -0.9207, -0.9196, 0.04821, -0.39, 0.9498, -0.02426, -0.3121, 0.3531, 0.8345, -0.423, 0.04833, 0.5392, -0.8408, 0.3531, 0.8345, -0.423, 0.9498, -0.02426, -0.3121, 0.66, 0.3439, -0.6679, 0.04833, 0.5392, -0.8408, 0.9498, -0.02426, -0.3121, 0.66, 0.3439, -0.6679, 0.9498, -0.02426, -0.3121, 0.8476, -0.3893, 0.3605, 0.8095, -0.3176, 0.4938, 0.66, 0.3439, -0.6679, 0.8476, -0.3893, 0.3605, 0.8095, -0.3176, 0.4938, 0.482, 0.4829, -0.7311, 0.66, 0.3439, -0.6679, 0.482, 0.4829, -0.7311, 0.8095, -0.3176, 0.4938, 0.443, -0.3925, 0.806, 0.7646, -0.5994, -0.2369, 0.482, 0.4829, -0.7311, 0.443, -0.3925, 0.806, 0.7646, -0.5994, -0.2369, -0.4791, -0.8102, -0.3377, 0.482, 0.4829, -0.7311, -0.4791, -0.8102, -0.3377, -0.9698, 0.2365, -0.06007, 0.482, 0.4829, -0.7311, 0.5318, -0.447, 0.7193, 0.09082, -0.4843, 0.8702, -0.02736, 0.5661, 0.8238, -0.02736, 0.5661, 0.8238, 0.09082, -0.4843, 0.8702, 0.5569, -0.1376, 0.8191, 0.5569, -0.1376, 0.8191, 0.5156, 0.7762, 0.3627, -0.02736, 0.5661, 0.8238, 0.5156, 0.7762, 0.3627, 0.7307, 0.5371, -0.4214, -0.02736, 0.5661, 0.8238, 0.7307, 0.5371, -0.4214, 0.5994, 0.7427, -0.2985, -0.02736, 0.5661, 0.8238, 0.7307, 0.5371, -0.4214, 0.5326, 0.292, -0.7944, 0.5994, 0.7427, -0.2985])] * 3)])
me_cube = bpy.data.meshes.new('Cube')
me_cube.from_pydata([(1.0, 1.0, -1.0), (1.0, -1.0, -1.0), (-1.0, -1.0, -1.0), (-1.0, 1.0, -1.0), (1.0, 1.0, 1.0), (1.0, -1.0, 1.0), (-1.0, -1.0, 1.0), (-1.0, 1.0, 1.0)], [], [(0, 1, 2, 3), (4, 7, 6, 5), (0, 4, 5, 1), (1, 5, 6, 2), (2, 6, 7, 3), (4, 0, 3, 7)])
me_cube.materials.append(mat_material)
me_cube.use_remesh_preserve_volume = False
me_cube.use_remesh_preserve_attributes = False
me_cube.use_mirror_vertex_groups = False
me_cube.update()
arm_rat_reference_skeleton = bpy.data.armatures.new('rat_reference_skeleton')  # bones are not reproduced

# ---- objects
ob_rat_reference_skeleton = bpy.data.objects.new('rat_reference_skeleton', arm_rat_reference_skeleton)
ob_rat_reference = bpy.data.objects.new('rat_reference', me_rat_reference)
ob_cube = bpy.data.objects.new('Cube', me_cube)
ob_lamp = bpy.data.objects.new('Lamp', light_lamp)
ob_camera = bpy.data.objects.new('Camera', cam_camera)

# ---- transforms, parenting, visibility, modifiers, constraints
ob_rat_reference_skeleton.location = (0.0, 0.0, 0.0)
ob_rat_reference_skeleton.show_in_front = True
ob_rat_reference_skeleton.lineart.crease_threshold = 0.0
ob_rat_reference.parent = ob_rat_reference_skeleton
ob_rat_reference.location = (0.0, 0.0, 0.0)
ob_rat_reference.lineart.crease_threshold = 0.0
_vg = ob_rat_reference.vertex_groups.new(name='Bip01')
_vg = ob_rat_reference.vertex_groups.new(name='Bip01-Pelvis')
for _i, _w in zip([34, 38, 39, 46, 48, 149, 156, 158, 203, 205], [0.502, 0.949, 1.0, 0.925, 1.0, 0.165, 0.188, 1.0, 0.125, 0.502]): _vg.add([_i], _w, 'REPLACE')
_vg = ob_rat_reference.vertex_groups.new(name='Bip01-Spine')
_vg.add([36, 37, 47], 1.0, 'REPLACE')
_vg = ob_rat_reference.vertex_groups.new(name='Bip01-Spine1')
for _i, _w in zip([1, 25, 28, 29, 30, 38, 40, 41, 43, 45, 46, 49, 57, 58, 77, 142, 156, 157, 202, 203, 204], [0.514, 1.0, 0.506, 0.675, 0.506, 0.051, 1.0, 1.0, 1.0, 0.612, 0.075, 0.553, 0.725, 0.616, 0.561, 0.3293, 0.267, 0.514, 0.318, 0.227, 0.537]): _vg.add([_i], _w, 'REPLACE')
_vg = ob_rat_reference.vertex_groups.new(name='Bip01-Spine2')
for _i, _w in zip([0, 1, 2, 7, 8, 10, 11, 12, 13, 14, 15, 17, 24, 29, 42, 44, 45, 54, 55, 56, 57, 73, 74, 75, 76, 77, 89, 91, 92, 93, 104, 105, 121, 125, 126, 127, 128, 129, 130, 131, 135, 138, 154], [0.439, 0.486, 0.498, 0.361, 0.345, 0.345, 1.0, 0.106, 0.141, 0.224, 0.353, 0.11, 0.278, 0.325, 0.447, 0.498, 0.388, 0.337, 0.502, 0.51, 0.275, 0.075, 0.329, 0.502, 0.533, 0.439, 0.498, 0.569, 0.502, 0.392, 0.114, 0.427, 0.294, 0.059, 0.271, 0.133, 0.255, 0.275, 0.502, 0.502, 0.192, 0.086, 1.0]): _vg.add([_i], _w, 'REPLACE')
_vg = ob_rat_reference.vertex_groups.new(name='Bip01-Neck')
for _i, _w in zip([0, 2, 42, 44, 54, 55, 56, 72, 73, 74, 75, 76, 78, 79, 86, 92, 93, 94, 95, 97, 104, 105, 109], [0.098, 0.502, 0.553, 0.502, 0.663, 0.498, 0.49, 0.659, 0.925, 0.349, 0.498, 0.467, 1.0, 1.0, 0.764, 0.498, 0.608, 0.29, 0.922, 0.275, 0.886, 0.573, 0.518]): _vg.add([_i], _w, 'REPLACE')
_vg = ob_rat_reference.vertex_groups.new(name='Bip01-Head')
for _i, _w in zip([50, 51, 52, 53, 59, 60, 61, 62, 63, 64, 65, 66, 67, 68, 69, 70, 71, 72, 80, 81, 82, 83, 84, 85, 86, 90, 95, 97, 98, 99, 100, 101, 102, 103, 106, 107, 108, 109, 110, 111, 112, 113, 114, 115, 116, 117, 118, 119, 120, 141, 208, 209, 210, 211, 212, 213, 214, 215], [1.0, 1.0, 1.0, 1.0, 1.0, 1.0, 1.0, 1.0, 1.0, 1.0, 1.0, 1.0, 1.0, 1.0, 1.0, 1.0, 1.0, 0.341, 1.0, 1.0, 1.0, 1.0, 1.0, 1.0, 0.173, 1.0, 0.078, 0.725, 1.0, 1.0, 1.0, 1.0, 1.0, 1.0, 1.0, 1.0, 1.0, 0.482, 1.0, 1.0, 1.0, 1.0, 1.0, 1.0, 1.0, 1.0, 1.0, 1.0, 1.0, 1.0, 1.0, 1.0, 1.0, 1.0, 1.0, 1.0, 1.0, 1.0]): _vg.add([_i], _w, 'REPLACE')
_vg = ob_rat_reference.vertex_groups.new(name='Bip01-L-Clavicle')
for _i, _w in zip([5, 6, 94], [0.502, 0.502, 0.541]): _vg.add([_i], _w, 'REPLACE')
_vg = ob_rat_reference.vertex_groups.new(name='Bip01-L-UpperArm')
for _i, _w in zip([0, 3, 4, 5, 6, 7, 8, 9, 10, 13, 14, 94, 96], [0.463, 0.498, 0.498, 0.498, 0.498, 0.639, 0.424, 1.0, 0.31, 0.557, 0.094, 0.169, 1.0]): _vg.add([_i], _w, 'REPLACE')
_vg = ob_rat_reference.vertex_groups.new(name='Bip01-L-Forearm')
for _i, _w in zip([3, 4, 8, 10, 12, 13, 14, 15, 16, 17, 22, 23, 24], [0.502, 0.502, 0.231, 0.345, 0.894, 0.302, 0.682, 0.647, 0.525, 0.4, 1.0, 1.0, 0.722]): _vg.add([_i], _w, 'REPLACE')
_vg = ob_rat_reference.vertex_groups.new(name='Bip01-L-Hand')
for _i, _w in zip([16, 17, 18, 19, 20, 21], [0.475, 0.49, 1.0, 1.0, 1.0, 1.0]): _vg.add([_i], _w, 'REPLACE')
_vg = ob_rat_reference.vertex_groups.new(name='Bip01-R-Clavicle')
for _i, _w in zip([74], [0.322]): _vg.add([_i], _w, 'REPLACE')
_vg = ob_rat_reference.vertex_groups.new(name='Bip01-R-UpperArm')
for _i, _w in zip([86, 87, 88, 89, 91, 121, 127, 128, 129, 130, 131, 132, 133, 138], [0.063, 1.0, 1.0, 0.502, 0.431, 0.349, 0.078, 0.439, 0.725, 0.498, 0.498, 0.498, 0.502, 0.502]): _vg.add([_i], _w, 'REPLACE')
_vg = ob_rat_reference.vertex_groups.new(name='Bip01-R-Forearm')
for _i, _w in zip([121, 122, 125, 126, 127, 128, 132, 133, 134, 135, 136, 137, 138], [0.357, 0.537, 0.412, 0.729, 0.789, 0.306, 0.502, 0.498, 1.0, 0.808, 1.0, 1.0, 0.412]): _vg.add([_i], _w, 'REPLACE')
_vg = ob_rat_reference.vertex_groups.new(name='Bip01-R-Hand')
for _i, _w in zip([122, 123, 124, 125, 139, 140], [0.463, 1.0, 1.0, 0.529, 1.0, 1.0]): _vg.add([_i], _w, 'REPLACE')
_vg = ob_rat_reference.vertex_groups.new(name='Bip01-L-Thigh')
for _i, _w in zip([30, 49, 142, 156, 157], [0.494, 0.447, 0.3373, 0.545, 0.486]): _vg.add([_i], _w, 'REPLACE')
_vg = ob_rat_reference.vertex_groups.new(name='Bip01-L-Calf')
for _i, _w in zip([143, 155, 159, 160, 161], [0.408, 0.325, 0.243, 0.463, 0.498]): _vg.add([_i], _w, 'REPLACE')
_vg = ob_rat_reference.vertex_groups.new(name='Bip01-L-Foot')
for _i, _w in zip([31, 142, 143, 144, 145, 146, 147, 148, 149, 150, 151, 152, 153, 155, 159, 160, 161, 162, 163, 164, 165], [1.0, 0.3333, 0.592, 1.0, 1.0, 1.0, 1.0, 1.0, 0.835, 1.0, 1.0, 1.0, 1.0, 0.675, 0.757, 0.537, 0.502, 1.0, 1.0, 1.0, 1.0]): _vg.add([_i], _w, 'REPLACE')
_vg = ob_rat_reference.vertex_groups.new(name='Bip01-R-Thigh')
for _i, _w in zip([28, 34, 58, 202, 203, 204, 205], [0.494, 0.498, 0.384, 0.341, 0.648, 0.463, 0.498]): _vg.add([_i], _w, 'REPLACE')
_vg = ob_rat_reference.vertex_groups.new(name='Bip01-R-Calf')
for _i, _w in zip([187, 200, 201, 206, 207], [0.239, 0.459, 0.498, 0.157, 0.4]): _vg.add([_i], _w, 'REPLACE')
_vg = ob_rat_reference.vertex_groups.new(name='Bip01-R-Foot')
for _i, _w in zip([26, 185, 186, 187, 188, 189, 190, 191, 192, 193, 194, 195, 196, 197, 198, 199, 200, 201, 202, 206, 207], [1.0, 1.0, 1.0, 0.761, 1.0, 1.0, 1.0, 1.0, 1.0, 1.0, 1.0, 1.0, 1.0, 1.0, 1.0, 1.0, 0.541, 0.502, 0.341, 0.843, 0.6]): _vg.add([_i], _w, 'REPLACE')
_vg = ob_rat_reference.vertex_groups.new(name='Bip01-tail')
_vg.add([27, 32, 33, 35, 181, 182], 1.0, 'REPLACE')
_vg = ob_rat_reference.vertex_groups.new(name='Bip01-tail1')
_vg.add([179, 180, 183, 184], 1.0, 'REPLACE')
_vg = ob_rat_reference.vertex_groups.new(name='Bip01-tail2')
_vg.add([173, 175, 177, 178], 1.0, 'REPLACE')
_vg = ob_rat_reference.vertex_groups.new(name='Bip01-tail3')
_vg.add([169, 172, 174, 176], 1.0, 'REPLACE')
_vg = ob_rat_reference.vertex_groups.new(name='Bip01-tail4')
_vg.add([166, 167, 168, 170, 171], 1.0, 'REPLACE')
_m = ob_rat_reference.modifiers.new('Armature', 'ARMATURE')
_m.object = ob_rat_reference_skeleton
ob_cube.location = (0.0, 0.0, 0.0)
ob_cube.lock_rotations_4d = False
ob_cube.empty_display_type = 'ARROWS'
ob_cube.lineart.crease_threshold = 0.0
ob_lamp.location = (4.076, 1.005, 5.904)
ob_lamp.rotation_euler = (0.6503, 0.05522, 1.866)
ob_lamp.lock_rotations_4d = False
ob_lamp.empty_display_type = 'ARROWS'
ob_lamp.color = (0.0, 0.0, 0.0, 0.0)
ob_lamp.lineart.crease_threshold = 0.0
ob_camera.location = (7.481, -6.508, 5.344)
ob_camera.rotation_euler = (1.109, 0.0, 0.8149)
ob_camera.lock_rotations_4d = False
ob_camera.empty_display_type = 'ARROWS'
ob_camera.color = (0.0, 0.0, 0.0, 0.0)
ob_camera.display_type = 'WIRE'
ob_camera.lineart.crease_threshold = 0.0

# ---- collection membership
col_collection_1.objects.link(ob_rat_reference_skeleton)
col_collection_1.objects.link(ob_rat_reference)
col_collection_1.objects.link(ob_cube)
col_collection_1.objects.link(ob_lamp)
col_collection_1.objects.link(ob_camera)

# ---- scene / render settings (as saved in the file)
scene.camera = ob_camera
scene.frame_start = 0; scene.frame_end = 15; scene.frame_set(6)
scene.render.engine = 'BLENDER_EEVEE_NEXT'
scene.render.resolution_percentage = 50
scene.render.dither_intensity = 0.0
scene.cycles.use_denoising = False
scene.cycles.samples = 128
scene.cycles.sampling_pattern = 'TABULATED_SOBOL'
scene.cycles.use_adaptive_sampling = False
scene.cycles.use_light_tree = False
scene.cycles.blur_glossy = 0.0
scene.cycles.sample_clamp_indirect = 0.0
scene.view_settings.view_transform = 'Standard'
bpy.context.view_layer.update()
